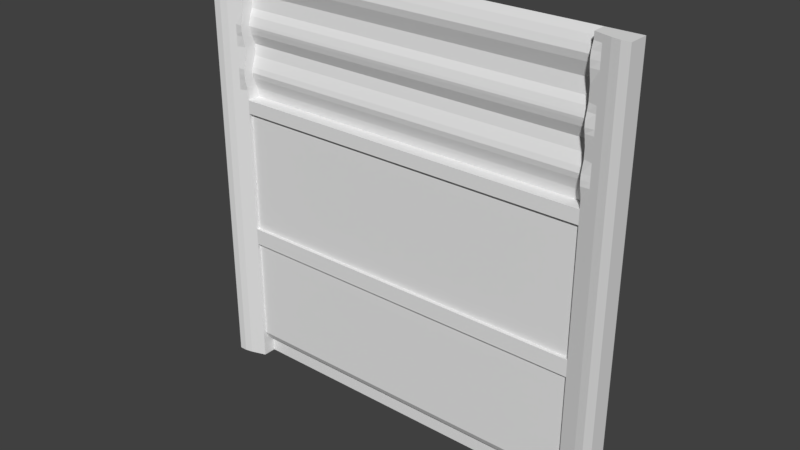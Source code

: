 # Source: reac2_7.blend  (saved by Blender 2.78.0; exported with 4.5.12 LTS)
import bpy
from mathutils import Matrix  # noqa: F401  (used for matrix-valued properties, if any)

bpy.ops.wm.read_factory_settings(use_empty=True)
scene = bpy.context.scene
scene.name = 'Scene'

# ---- collections
col_collection_1 = bpy.data.collections.new('Collection 1'); scene.collection.children.link(col_collection_1)

# ---- materials (node trees are filled in below, after node groups)
mat_reac2_7 = bpy.data.materials.new('reac2_7')
mat_reac2_7.alpha_threshold = 0.0
mat_reac2_7.use_transparent_shadow = False
mat_reac2_7.roughness = 0.5

# ---- material node trees

# ---- world
world_world = bpy.data.worlds.new('World'); scene.world = world_world
world_world.color = (0.05088, 0.05088, 0.05088)
world_world.use_sun_shadow = False
world_world.sun_shadow_jitter_overblur = 0.0
world_world.cycles.sampling_method = 'MANUAL'

# ---- meshes
me_reac2_7 = bpy.data.meshes.new('reac2_7')
me_reac2_7.from_pydata([(-1.28, 1.28, -1.28), (1.28, 1.28, -1.28), (-1.28, 1.28, 1.28), (1.28, 1.28, 1.28), (1.08, 1.28, -1.28), (-1.1, 1.28, 1.28), (-1.1, 1.28, -1.28), (1.13, 1.28, -1.28), (1.18, 1.28, -1.28), (1.23, 1.28, -1.28), (1.23, 1.28, 1.28), (1.18, 1.28, 1.28), (1.13, 1.28, 1.28), (-1.145, 1.28, 1.28), (-1.19, 1.28, 1.28), (-1.235, 1.28, 1.28), (-1.235, 1.28, -1.28), (-1.19, 1.28, -1.28), (-1.145, 1.28, -1.28), (-1.28, 1.28, 0.48), (1.28, 1.28, 0.48), (-1.28, 1.28, -0.4801), (1.28, 1.28, -0.4801), (1.28, 1.28, 0.88), (-1.28, 1.28, 0.88), (0.7, 1.28, -1.28), (1.28, 1.28, 0.96), (1.28, 1.28, 1.04), (1.28, 1.28, 1.12), (1.28, 1.28, 1.2), (-1.1, 1.271, 0.96), (-1.1, 1.28, 1.04), (-1.1, 1.249, 1.12), (-1.1, 1.249, 1.2), (-1.28, 1.16, 0.26), (-1.28, 1.16, 0.32), (-1.28, 1.28, 1.2), (-1.28, 1.28, 1.12), (-1.28, 1.28, 1.04), (-1.28, 1.28, 0.96), (0.4, 1.28, 1.28), (0.09998, 1.28, 1.28), (-0.2, 1.28, 1.28), (-0.8001, 1.28, -1.28), (-0.5, 1.28, -1.28), (-0.2, 1.28, -1.28), (0.09998, 1.28, -1.28), (0.4, 1.28, -1.28), (-1.06, 1.28, -1.28), (-0.72, 1.28, 1.28), (-0.72, 1.28, -1.28), (1.28, 1.28, 0.36), (-1.145, 1.185, 0.26), (-1.145, 1.185, 0.2401), (-1.19, 1.17, 0.26), (-1.19, 1.17, 0.2401), (-1.28, 1.28, 0.36), (-1.235, 1.16, 0.26), (-1.235, 1.16, 0.2401), (1.23, 1.16, 0.26), (1.23, 1.16, 0.2401), (-1.28, 1.28, -0.38), (1.28, 1.28, -0.38), (1.18, 1.17, 0.26), (1.18, 1.17, 0.2401), (1.13, 1.185, 0.26), (1.13, 1.185, 0.2401), (-1.1, 1.2, 0.26), (-1.1, 1.2, 0.2401), (1.08, 1.2, 0.26), (1.08, 1.2, 0.2401), (1.28, 1.16, 0.26), (1.28, 1.16, 0.2401), (1.28, 1.28, -0.32), (-1.19, 1.22, -1.28), (-1.28, 1.28, -0.32), (1.28, 1.28, 0.34), (-1.145, 1.185, 0.2), (-1.145, 1.185, -0.22), (-1.19, 1.17, 0.2), (-1.19, 1.17, -0.22), (-1.235, 1.16, 0.2), (-1.235, 1.16, -0.22), (1.23, 1.16, 0.2), (1.23, 1.16, -0.22), (1.18, 1.17, 0.2), (1.18, 1.17, -0.22), (1.13, 1.185, 0.2), (1.13, 1.185, -0.22), (-1.1, 1.2, 0.2), (-1.1, 1.2, -0.22), (-1.28, 1.28, 0.34), (1.08, 1.2, 0.2), (1.08, 1.2, -0.22), (-0.74, 1.28, -1.28), (1.28, 1.16, 0.2), (1.28, 1.16, -0.22), (-1.28, 1.16, 0.2), (-1.28, 1.16, 0.2401), (-1.04, 1.28, -1.28), (-1.04, 1.28, 1.28), (1.0, 1.28, -1.28), (0.86, 1.2, -0.38), (0.88, 1.2, -0.38), (0.9, 1.2, -0.38), (0.86, 1.2, -0.4801), (0.88, 1.2, -0.4801), (0.9, 1.2, -0.4801), (0.82, 1.28, -1.28), (-1.28, 1.28, 0.4999), (1.28, 1.28, 0.4999), (0.96, 1.2, -0.38), (0.98, 1.2, -0.38), (0.96, 1.2, -0.4801), (-1.1, 1.215, 1.24), (-1.28, 1.22, 1.28), (1.23, 1.22, -1.28), (-1.28, 1.22, -1.28), (-1.28, 1.22, -1.16), (1.13, 1.22, 1.28), (1.08, 1.28, 1.28), (-1.145, 1.22, -1.28), (1.08, 1.262, 1.24), (1.02, 1.28, -1.28), (0.98, 1.2, -0.4801), (1.28, 1.28, 1.24), (-1.1, 1.262, 1.24), (0.92, 1.2, -0.38), (0.94, 1.2, -0.38), (-1.28, 1.28, 1.24), (-1.28, 1.28, -0.36), (1.28, 1.28, -0.36), (-0.36, 1.2, -0.4801), (-0.36, 1.2, -0.38), (-0.44, 1.2, -0.38), (-0.4199, 1.2, -0.38), (-0.4199, 1.2, -0.4801), (-0.44, 1.2, -0.4801), (1.28, 1.22, 0.36), (0.92, 1.2, -0.4801), (0.94, 1.2, -0.4801), (-1.28, 1.22, 0.4999), (1.28, 1.22, 0.48), (-0.4199, 1.28, -1.28), (1.28, 1.22, 1.24), (0.7, 1.2, -0.4801), (1.23, 1.16, 0.32), (-1.235, 1.22, 1.28), (-0.48, 1.28, -1.28), (-0.44, 1.28, -1.28), (1.28, 1.22, 1.28), (0.92, 1.28, -1.28), (0.92, 1.28, 1.28), (0.94, 1.28, -1.28), (0.96, 1.28, -1.28), (0.98, 1.28, -1.28), (0.96, 1.28, 1.28), (-1.28, 1.16, 1.12), (-1.28, 1.16, -0.3), (-1.1, 1.22, 1.28), (-1.145, 1.185, -0.32), (-0.2, 1.2, -0.38), (-0.8001, 1.2, -0.4801), (0.88, 1.28, 1.28), (0.86, 1.28, 1.28), (0.84, 1.28, 1.28), (-0.74, 1.2, -0.4801), (1.28, 1.16, -0.32), (-0.8001, 1.2, -0.38), (1.13, 1.185, -0.32), (1.23, 1.16, -0.32), (1.13, 1.22, -1.28), (1.08, 1.22, -1.28), (0.09998, 1.2, -0.38), (-1.19, 1.17, -0.32), (-1.235, 1.16, -0.32), (1.18, 1.17, -0.32), (1.28, 1.16, 1.04), (-1.1, 1.2, -0.32), (0.84, 1.28, -1.28), (0.86, 1.28, -1.28), (0.88, 1.28, -1.28), (0.9, 1.28, -1.28), (-0.36, 1.28, -1.28), (-0.36, 1.28, 1.28), (1.28, 1.16, 0.32), (1.08, 1.2, 0.32), (-1.1, 1.2, 0.32), (1.28, 1.22, -1.28), (-1.28, 1.28, 0.2), (1.28, 1.28, 0.2), (1.13, 1.185, 0.32), (-1.235, 1.16, 0.32), (-1.19, 1.17, 0.32), (1.23, 1.22, 1.28), (-1.145, 1.185, 0.32), (1.18, 1.17, 0.32), (1.28, 1.16, -0.38), (-1.28, 1.16, 1.04), (-1.28, 1.16, 1.2), (-1.28, 1.16, 0.34), (-1.04, 1.2, -0.4801), (-0.9201, 1.2, -0.4801), (-1.19, 1.17, 0.96), (1.08, 1.2, 1.04), (1.28, 1.28, 0.26), (-1.145, 1.185, 1.12), (0.4, 1.2, -0.38), (0.55, 1.2, -0.38), (-1.04, 1.2, 0.36), (-0.9201, 1.2, 0.36), (0.4, 1.2, -0.4801), (0.55, 1.2, -0.4801), (-0.48, 1.2, -0.4801), (-1.04, 1.2, -0.38), (-0.9201, 1.2, -0.38), (-0.2, 1.2, -0.4801), (0.09998, 1.2, -0.4801), (1.08, 1.2, 0.96), (1.23, 1.16, 1.04), (0.7, 1.2, -0.38), (-0.74, 1.2, -0.38), (-0.48, 1.2, -0.38), (-1.28, 1.28, 0.26), (-1.28, 1.28, 0.2401), (1.28, 1.28, 0.2401), (1.18, 1.17, 0.34), (1.13, 1.185, 0.34), (1.28, 1.16, 0.34), (-1.1, 1.2, 0.34), (-0.72, 1.2, 0.36), (-0.72, 1.2, -0.4801), (-0.5, 1.2, -0.4801), (-1.235, 1.16, 1.12), (-1.145, 1.185, -0.38), (-1.145, 1.185, 1.2), (1.18, 1.17, -1.28), (0.82, 1.2, -0.38), (0.84, 1.2, -0.38), (-1.145, 1.185, -1.12), (1.18, 1.17, -1.12), (1.08, 1.2, 0.4999), (1.28, 1.16, -0.36), (1.23, 1.16, -0.4801), (1.23, 1.16, -1.12), (1.23, 1.16, 0.34), (-1.19, 1.17, 0.34), (1.28, 1.28, 0.32), (-1.28, 1.16, 0.36), (-1.235, 1.16, 0.88), (-1.235, 1.16, -0.4801), (-1.235, 1.16, -1.12), (-1.19, 1.17, -1.12), (1.28, 1.16, -0.4801), (1.28, 1.16, -1.12), (-1.145, 1.185, -0.36), (1.08, 1.2, -1.12), (-1.06, 1.2, -0.4801), (1.08, 1.2, -0.32), (-1.1, 1.2, -0.4801), (-1.1, 1.2, -1.12), (-1.28, 1.16, -0.4801), (-1.28, 1.16, -0.38), (1.18, 1.17, -0.4801), (1.08, 1.2, -0.4801), (-1.235, 1.16, 1.2), (-1.235, 1.16, -0.36), (-1.235, 1.16, -0.38), (1.0, 1.2, -0.4801), (1.02, 1.2, -0.4801), (-1.28, 1.28, 0.32), (-1.28, 1.28, -0.22), (1.28, 1.28, -0.22), (1.23, 1.16, -0.36), (1.23, 1.16, -0.38), (-1.19, 1.17, -0.4801), (-1.145, 1.185, -0.4801), (-1.19, 1.17, -0.36), (-1.19, 1.17, -0.38), (1.23, 1.16, 1.28), (-1.19, 1.17, 1.2), (1.0, 1.2, 0.36), (1.18, 1.17, 1.28), (0.82, 1.2, -0.4801), (0.84, 1.2, -0.4801), (1.28, 1.16, 0.4999), (1.0, 1.2, -0.38), (1.02, 1.2, -0.38), (-1.145, 1.185, 0.96), (1.23, 1.16, 0.4999), (-1.235, 1.16, 0.4999), (1.08, 1.2, 0.34), (1.13, 1.185, 1.04), (1.13, 1.185, 0.96), (-1.1, 1.2, 0.4999), (-1.28, 1.16, -1.28), (-1.28, 1.28, -0.24), (1.28, 1.28, -0.24), (-1.28, 1.16, -1.16), (1.28, 1.16, 0.36), (-1.235, 1.16, -1.28), (-1.1, 1.2, -1.28), (-1.19, 1.17, 1.28), (-1.19, 1.17, 1.24), (-1.235, 1.16, 0.48), (1.13, 1.185, 0.36), (1.18, 1.17, 0.36), (-1.19, 1.17, 0.36), (1.08, 1.2, 0.36), (-1.145, 1.185, 1.28), (1.28, 1.16, -1.28), (1.23, 1.16, -1.28), (1.13, 1.185, 1.28), (-1.1, 1.2, 1.28), (-1.145, 1.185, -1.28), (-1.19, 1.17, -1.28), (1.13, 1.185, 0.48), (-1.06, 1.2, 0.36), (-1.19, 1.17, 0.48), (1.13, 1.185, -0.4801), (1.13, 1.185, -1.12), (-1.145, 1.185, 1.24), (1.28, 1.16, 0.48), (-1.28, 1.28, -0.3), (1.28, 1.28, -0.3), (-1.1, 1.182, 0.88), (-1.28, 1.16, -0.36), (-1.28, 1.16, -0.32), (1.23, 1.16, 0.48), (1.23, 1.16, 0.36), (1.23, 1.16, 1.12), (1.28, 1.16, 1.12), (1.18, 1.17, 1.12), (-1.1, 1.2, -0.38), (-1.19, 1.22, 1.28), (-1.1, 1.2, 0.96), (1.23, 1.16, 1.2), (1.28, 1.16, 1.2), (-1.1, 1.2, 1.24), (-1.235, 1.16, 1.04), (-1.235, 1.16, 0.96), (1.18, 1.17, 1.04), (1.18, 1.17, 0.96), (1.23, 1.16, 0.96), (-0.5, 1.2, 0.36), (-1.145, 1.185, 0.36), (-1.145, 1.185, 0.34), (-1.235, 1.16, 0.36), (-1.235, 1.16, 0.34), (-1.19, 1.17, 1.12), (-1.19, 1.17, 1.04), (-0.8001, 1.2, 0.36), (-0.74, 1.2, 0.36), (1.08, 1.186, 1.12), (1.13, 1.185, 1.12), (-1.145, 1.185, 1.04), (0.55, 1.28, -1.28), (0.55, 1.28, 1.28), (-1.1, 1.2, 1.04), (1.18, 1.17, 0.4999), (1.18, 1.17, 0.48), (-1.28, 1.22, 0.48), (1.13, 1.185, 1.24), (1.13, 1.185, 1.2), (-1.28, 1.16, 1.24), (-1.28, 1.16, 1.28), (1.18, 1.17, 1.24), (1.18, 1.17, 1.2), (-0.9201, 1.28, -1.28), (-0.9201, 1.28, 1.28), (1.08, 1.186, 1.2), (-1.19, 1.17, 0.88), (-1.235, 1.22, -1.28), (-1.19, 1.17, 0.4999), (-1.1, 1.22, -1.28), (1.23, 1.16, 0.88), (1.18, 1.22, -1.28), (1.18, 1.22, 1.28), (-1.145, 1.22, 1.28), (-1.28, 1.28, -1.16), (1.28, 1.28, -1.16), (1.08, 1.28, -1.16), (-1.1, 1.28, -1.16), (1.18, 1.17, 0.88), (-1.145, 1.185, 0.88), (-1.145, 1.185, 0.4999), (1.13, 1.185, -0.36), (0.7, 1.28, -1.16), (-0.8001, 1.28, -1.16), (-0.5, 1.28, -1.16), (-0.2, 1.28, -1.16), (0.09998, 1.28, -1.16), (0.4, 1.28, -1.16), (-1.06, 1.28, -1.16), (-0.72, 1.28, -1.16), (-0.74, 1.28, -1.16), (-1.04, 1.28, -1.16), (1.0, 1.28, -1.16), (0.82, 1.28, -1.16), (1.02, 1.28, -1.16), (-0.4199, 1.28, -1.16), (-0.48, 1.28, -1.16), (-0.44, 1.28, -1.16), (0.92, 1.28, -1.16), (0.94, 1.28, -1.16), (0.96, 1.28, -1.16), (0.98, 1.28, -1.16), (0.84, 1.28, -1.16), (0.86, 1.28, -1.16), (0.88, 1.28, -1.16), (0.9, 1.28, -1.16), (-0.36, 1.28, -1.16), (0.55, 1.28, -1.16), (-0.9201, 1.28, -1.16), (1.28, 1.28, -1.12), (1.13, 1.185, -0.38), (-1.1, 1.2, 0.36), (1.23, 1.16, 1.24), (-1.28, 1.16, 0.48), (-1.28, 1.16, 0.4999), (1.28, 1.16, 1.28), (1.28, 1.16, 1.24), (1.08, 1.2, 1.28), (1.08, 1.2, 1.24), (1.13, 1.185, -1.28), (1.08, 1.2, -1.28), (-1.235, 1.16, 1.28), (-1.235, 1.16, 1.24), (-1.145, 1.185, 0.48), (-0.72, 1.2, -0.38), (-1.06, 1.2, -0.38), (-0.5, 1.2, -0.38), (1.18, 1.17, -0.36), (1.18, 1.17, -0.38), (1.08, 1.2, -0.36), (1.08, 1.2, -0.38), (1.08, 1.182, 0.88), (-1.28, 1.16, 0.88), (-1.28, 1.16, 0.96), (1.13, 1.185, 0.88), (1.13, 1.185, 0.4999), (-1.1, 1.186, 1.2), (-1.1, 1.186, 1.12), (1.28, 1.16, 0.96), (1.28, 1.16, 0.88), (-1.1, 1.2, -0.36), (-1.28, 1.28, -1.12), (-1.28, 1.22, -0.38), (-1.28, 1.22, -0.4801), (1.28, 1.22, -1.12), (1.28, 1.22, -0.4801), (1.08, 1.22, -1.12), (1.08, 1.22, -0.4801), (-1.1, 1.22, -1.12), (-1.1, 1.22, -0.4801), (-1.06, 1.22, -0.4801), (1.28, 1.22, 0.4999), (1.28, 1.22, 0.88), (1.08, 1.27, 0.4999), (1.08, 1.243, 0.88), (-1.1, 1.27, 0.4999), (-1.1, 1.243, 0.88), (-1.28, 1.22, 0.96), (-1.28, 1.22, 0.88), (0.82, 1.28, 1.28), (0.7, 1.28, 1.28), (0.82, 1.22, -0.4801), (0.7, 1.22, -0.4801), (1.28, 1.22, 0.96), (1.28, 1.22, 1.04), (1.28, 1.22, 1.12), (1.28, 1.22, 1.2), (1.08, 1.271, 0.96), (1.08, 1.28, 1.04), (1.08, 1.249, 1.12), (1.08, 1.249, 1.2), (-1.1, 1.22, 0.96), (-1.1, 1.22, 1.04), (-1.1, 1.198, 1.12), (-1.1, 1.198, 1.2), (-1.28, 1.22, 1.24), (-1.28, 1.22, 1.2), (-1.28, 1.22, 1.12), (-1.28, 1.22, 1.04), (0.55, 1.22, -0.4801), (0.4, 1.22, -0.4801), (0.09998, 1.22, -0.4801), (-0.2, 1.22, -0.4801), (-0.48, 1.22, -0.4801), (-0.5, 1.22, -0.4801), (-0.74, 1.22, -0.4801), (-0.8001, 1.22, -0.4801), (-1.04, 1.22, -0.4801), (-0.72, 1.22, -0.4801), (1.28, 1.22, 0.34), (-1.28, 1.22, 0.36), (-1.28, 1.22, -0.36), (1.28, 1.22, -0.38), (1.28, 1.22, -0.36), (1.28, 1.22, -0.32), (-1.28, 1.22, -0.3), (-1.28, 1.22, -0.32), (1.28, 1.22, 0.32), (-1.28, 1.22, 0.34), (-0.9201, 1.22, -0.4801), (1.02, 1.28, 1.28), (1.0, 1.28, 1.28), (1.02, 1.22, -0.4801), (1.0, 1.22, -0.4801), (0.84, 1.22, -0.4801), (-0.36, 1.22, -0.4801), (-0.4199, 1.22, -0.4801), (-0.44, 1.22, -0.4801), (0.94, 1.28, 1.28), (0.94, 1.22, -0.4801), (0.92, 1.22, -0.4801), (0.98, 1.28, 1.28), (0.98, 1.22, -0.4801), (0.96, 1.22, -0.4801), (0.9, 1.28, 1.28), (0.9, 1.22, -0.4801), (0.88, 1.22, -0.4801), (0.86, 1.22, -0.4801), (-1.28, 1.22, 0.2401), (-1.28, 1.22, 0.2), (1.28, 1.22, -0.22), (1.28, 1.22, 0.2), (1.28, 1.22, 0.2401), (1.28, 1.22, 0.26), (-1.28, 1.22, 0.32), (-1.28, 1.22, 0.26), (-1.28, 1.22, -0.22), (1.28, 1.22, -0.24), (-1.28, 1.22, -0.24), (1.28, 1.22, -0.3), (-1.28, 1.22, -1.12), (1.28, 1.22, -1.16), (1.08, 1.24, -1.16), (-1.1, 1.24, -1.16), (-0.9201, 1.24, -1.16), (-1.04, 1.24, -1.16), (0.55, 1.24, -1.16), (0.4, 1.24, -1.16), (-0.36, 1.24, -1.16), (-0.4199, 1.24, -1.16), (0.9, 1.24, -1.16), (0.88, 1.24, -1.16), (0.86, 1.24, -1.16), (0.84, 1.24, -1.16), (0.82, 1.24, -1.16), (0.98, 1.24, -1.16), (0.96, 1.24, -1.16), (0.94, 1.24, -1.16), (0.92, 1.24, -1.16), (-0.44, 1.24, -1.16), (-0.48, 1.24, -1.16), (-0.5, 1.24, -1.16), (1.02, 1.24, -1.16), (1.0, 1.24, -1.16), (0.7, 1.24, -1.16), (-1.06, 1.24, -1.16), (-0.74, 1.24, -1.16), (-0.8001, 1.24, -1.16), (-0.72, 1.24, -1.16), (0.09998, 1.24, -1.16), (-0.2, 1.24, -1.16), (-0.9201, 1.22, -1.12), (-1.04, 1.22, -1.12), (0.55, 1.22, -1.12), (0.4, 1.22, -1.12), (-0.36, 1.22, -1.12), (-0.4199, 1.22, -1.12), (0.9, 1.22, -1.12), (0.88, 1.22, -1.12), (0.86, 1.22, -1.12), (0.84, 1.22, -1.12), (0.82, 1.22, -1.12), (0.98, 1.22, -1.12), (0.96, 1.22, -1.12), (0.94, 1.22, -1.12), (0.92, 1.22, -1.12), (-0.44, 1.22, -1.12), (-0.48, 1.22, -1.12), (-0.5, 1.22, -1.12), (1.02, 1.22, -1.12), (1.0, 1.22, -1.12), (0.7, 1.22, -1.12), (-1.06, 1.22, -1.12), (-0.74, 1.22, -1.12), (-0.8001, 1.22, -1.12), (-0.72, 1.22, -1.12), (0.09998, 1.22, -1.12), (-0.2, 1.22, -1.12), (-1.28, 1.16, -0.22), (1.28, 1.16, -0.24), (1.08, 1.2, -0.24), (-1.1, 1.2, -0.24), (1.13, 1.185, -0.24), (1.18, 1.17, -0.24), (1.23, 1.16, -0.24), (-1.235, 1.16, -0.24), (-1.19, 1.17, -0.24), (-1.145, 1.185, -0.24), (-1.28, 1.16, -0.24), (1.28, 1.16, -0.3), (1.08, 1.2, -0.3), (-1.1, 1.2, -0.3), (1.13, 1.185, -0.3), (1.18, 1.17, -0.3), (1.23, 1.16, -0.3), (-1.235, 1.16, -0.3), (-1.19, 1.17, -0.3), (-1.145, 1.185, -0.3), (-1.28, 1.16, -1.12), (1.28, 1.16, -1.16), (1.08, 1.2, -1.16), (-1.1, 1.2, -1.16), (1.13, 1.185, -1.16), (1.18, 1.17, -1.16), (1.23, 1.16, -1.16), (-1.235, 1.16, -1.16), (-1.19, 1.17, -1.16), (-1.145, 1.185, -1.16), (0.86, 1.2, 0.4411), (0.86, 1.28, 0.4411), (0.88, 1.2, 0.4411), (0.88, 1.28, 0.4411), (0.9, 1.2, 0.4411), (0.9, 1.28, 0.4411), (0.96, 1.2, 0.4411), (0.96, 1.28, 0.4411), (0.98, 1.2, 0.4411), (0.98, 1.28, 0.4411), (-0.44, 1.28, 0.4411), (-0.44, 1.2, 0.4411), (-0.4199, 1.2, 0.4411), (-0.4199, 1.28, 0.4411), (-0.36, 1.28, 0.4411), (-0.36, 1.2, 0.4411), (0.92, 1.2, 0.4411), (0.92, 1.28, 0.4411), (0.94, 1.28, 0.4411), (0.94, 1.2, 0.4411), (0.55, 1.2, 0.4411), (0.55, 1.28, 0.4411), (-0.9201, 1.2, 0.4411), (-0.9201, 1.28, 0.4411), (-1.04, 1.28, 0.4411), (-1.04, 1.2, 0.4411), (-0.8001, 1.2, 0.4411), (-0.8001, 1.28, 0.4411), (-0.74, 1.28, 0.4411), (-0.74, 1.2, 0.4411), (-0.5, 1.2, 0.4411), (-0.5, 1.28, 0.4411), (-0.48, 1.28, 0.4411), (-0.48, 1.2, 0.4411), (-0.2, 1.2, 0.4411), (-0.2, 1.28, 0.4411), (-0.72, 1.2, 0.4411), (-0.72, 1.28, 0.4411), (0.84, 1.28, 0.4411), (0.84, 1.2, 0.4411), (1.02, 1.28, 0.4411), (1.02, 1.2, 0.4411), (1.0, 1.2, 0.4411), (1.0, 1.28, 0.4411), (1.08, 1.28, 0.4411), (1.08, 1.2, 0.4411), (1.08, 1.2, 0.48), (1.08, 1.2, 0.4989), (-1.06, 1.28, 0.4411), (-1.06, 1.2, 0.4411), (0.7, 1.2, 0.4411), (0.7, 1.28, 0.4411), (0.82, 1.28, 0.4411), (0.82, 1.2, 0.4411), (0.09998, 1.2, 0.4411), (0.09998, 1.28, 0.4411), (0.4, 1.28, 0.4411), (0.4, 1.2, 0.4411), (-1.1, 1.2, 0.4411), (-1.1, 1.28, 0.4411), (-1.1, 1.2, 0.4989), (-1.1, 1.2, 0.48), (-1.1, 1.22, 0.2), (-1.1, 1.22, 0.2401), (1.08, 1.22, 0.2), (1.08, 1.22, 0.2401), (-1.1, 1.22, 0.26), (1.08, 1.22, 0.26), (-1.1, 1.22, -0.22), (1.08, 1.22, -0.22), (-0.2, 1.22, -0.38), (-0.36, 1.22, -0.38), (0.86, 1.22, -0.38), (0.84, 1.22, -0.38), (0.88, 1.22, -0.38), (0.9, 1.22, -0.38), (0.92, 1.22, -0.38), (0.96, 1.22, -0.38), (0.94, 1.22, -0.38), (0.98, 1.22, -0.38), (1.0, 1.22, -0.38), (-0.44, 1.22, -0.38), (-0.48, 1.22, -0.38), (-0.4199, 1.22, -0.38), (-0.72, 1.22, 0.36), (-1.06, 1.22, 0.36), (-1.04, 1.22, 0.36), (-1.1, 1.22, 0.34), (0.09998, 1.22, -0.38), (-0.74, 1.22, -0.38), (-0.8001, 1.22, -0.38), (1.08, 1.22, -0.36), (1.08, 1.22, -0.32), (0.4, 1.22, -0.38), (-1.06, 1.22, -0.38), (-1.1, 1.22, -0.38), (-1.1, 1.22, -0.36), (-1.1, 1.22, -0.32), (-1.04, 1.22, -0.38), (-1.1, 1.22, 0.36), (1.08, 1.22, 0.32), (1.08, 1.22, 0.34), (-1.1, 1.22, 0.32), (-0.5, 1.22, -0.38), (-0.72, 1.22, -0.38), (0.55, 1.22, -0.38), (-0.9201, 1.22, 0.36), (-0.5, 1.22, 0.36), (-0.9201, 1.22, -0.38), (-0.74, 1.22, 0.36), (0.82, 1.22, -0.38), (0.7, 1.22, -0.38), (1.08, 1.22, 0.36), (1.08, 1.22, -0.38), (1.02, 1.22, -0.38), (1.0, 1.22, 0.36), (-0.8001, 1.22, 0.36), (1.08, 1.22, -0.24), (-1.1, 1.22, -0.24), (1.08, 1.22, -0.3), (-1.1, 1.22, -0.3), (1.28, 1.28, 0.5633), (1.28, 1.28, 0.6266), (1.28, 1.28, 0.69), (1.28, 1.28, 0.7533), (1.28, 1.28, 0.8166), (-1.28, 1.16, 0.8166), (-1.28, 1.16, 0.7533), (-1.28, 1.16, 0.69), (-1.28, 1.16, 0.6266), (-1.28, 1.16, 0.5633), (-1.28, 1.28, 0.8166), (-1.28, 1.28, 0.7533), (-1.28, 1.28, 0.69), (-1.28, 1.28, 0.6266), (-1.28, 1.28, 0.5633), (-1.1, 1.247, 0.5633), (-1.1, 1.247, 0.6266), (-1.1, 1.27, 0.69), (-1.1, 1.28, 0.7533), (-1.1, 1.251, 0.8166), (1.28, 1.22, 0.5633), (1.28, 1.22, 0.6266), (1.28, 1.22, 0.69), (1.28, 1.22, 0.7533), (1.28, 1.22, 0.8166), (1.08, 1.247, 0.5633), (1.08, 1.247, 0.6266), (1.08, 1.27, 0.69), (1.08, 1.28, 0.7533), (1.08, 1.251, 0.8166), (1.08, 1.184, 0.5633), (1.08, 1.184, 0.6266), (1.08, 1.2, 0.69), (1.08, 1.2, 0.7533), (1.08, 1.188, 0.8166), (1.18, 1.17, 0.5633), (1.18, 1.17, 0.6266), (1.18, 1.17, 0.69), (1.18, 1.17, 0.7533), (1.18, 1.17, 0.8166), (1.23, 1.16, 0.5633), (1.23, 1.16, 0.6266), (1.23, 1.16, 0.69), (1.23, 1.16, 0.7533), (1.23, 1.16, 0.8166), (-1.235, 1.16, 0.5633), (-1.235, 1.16, 0.6266), (-1.235, 1.16, 0.69), (-1.235, 1.16, 0.7533), (-1.235, 1.16, 0.8166), (1.28, 1.16, 0.5633), (1.28, 1.16, 0.6266), (1.28, 1.16, 0.69), (1.28, 1.16, 0.7533), (1.28, 1.16, 0.8166), (-1.1, 1.184, 0.5633), (-1.1, 1.184, 0.6266), (-1.1, 1.2, 0.69), (-1.1, 1.2, 0.7533), (-1.1, 1.188, 0.8166), (-1.19, 1.17, 0.5633), (-1.19, 1.17, 0.6266), (-1.19, 1.17, 0.69), (-1.19, 1.17, 0.7533), (-1.19, 1.17, 0.8166), (-1.145, 1.185, 0.5633), (-1.145, 1.185, 0.6266), (-1.145, 1.185, 0.69), (-1.145, 1.185, 0.7533), (-1.145, 1.185, 0.8166), (1.13, 1.185, 0.5633), (1.13, 1.185, 0.6266), (1.13, 1.185, 0.69), (1.13, 1.185, 0.7533), (1.13, 1.185, 0.8166), (-1.28, 1.22, 0.8166), (-1.28, 1.22, 0.7533), (-1.28, 1.22, 0.69), (-1.28, 1.22, 0.6266), (-1.28, 1.22, 0.5633), (1.28, 1.28, 1.16), (-1.1, 1.24, 1.16), (-1.28, 1.28, 1.16), (-1.1, 1.194, 1.16), (-1.235, 1.16, 1.16), (-1.28, 1.16, 1.16), (-1.19, 1.17, 1.16), (1.18, 1.17, 1.16), (1.28, 1.16, 1.16), (1.08, 1.182, 1.16), (1.23, 1.16, 1.16), (-1.145, 1.185, 1.16), (1.13, 1.185, 1.16), (1.08, 1.24, 1.16), (-1.1, 1.182, 1.16), (1.28, 1.22, 1.16), (-1.28, 1.22, 1.16), (1.28, 1.22, 0.92), (1.28, 1.28, 0.92), (1.23, 1.16, 0.92), (1.08, 1.192, 0.92), (1.08, 1.253, 0.92), (1.18, 1.17, 0.92), (1.13, 1.185, 0.92), (1.28, 1.16, 0.92), (-1.1, 1.253, 0.92), (1.28, 1.28, 0.5949), (-1.28, 1.16, 0.5949), (-1.28, 1.28, 0.5949), (-1.1, 1.24, 0.5949), (1.28, 1.22, 0.5949), (1.08, 1.24, 0.5949), (1.08, 1.182, 0.5949), (1.18, 1.17, 0.5949), (1.23, 1.16, 0.5949), (-1.235, 1.16, 0.5949), (1.28, 1.16, 0.5949), (-1.1, 1.182, 0.5949), (-1.19, 1.17, 0.5949), (-1.145, 1.185, 0.5949), (1.13, 1.185, 0.5949), (-1.28, 1.22, 0.5949), (1.28, 1.28, 0.8483), (-1.1, 1.243, 0.8483), (1.28, 1.22, 0.8483), (1.08, 1.243, 0.8483), (1.08, 1.182, 0.8483), (1.18, 1.17, 0.8483), (1.23, 1.16, 0.8483), (-1.235, 1.16, 0.8483), (1.28, 1.16, 0.8483), (-1.1, 1.182, 0.8483), (-1.19, 1.17, 0.8483), (-1.145, 1.185, 0.8483), (1.13, 1.185, 0.8483), (-1.28, 1.16, 0.8483), (-1.28, 1.28, 0.8483), (-1.28, 1.22, 0.8483), (1.28, 1.28, 0.8642), (-1.1, 1.24, 0.8642), (1.28, 1.22, 0.8642), (1.08, 1.24, 0.8642), (1.08, 1.182, 0.8642), (1.18, 1.17, 0.8642), (1.23, 1.16, 0.8642), (-1.235, 1.16, 0.8642), (1.28, 1.16, 0.8642), (-1.1, 1.182, 0.8642), (-1.19, 1.17, 0.8642), (-1.145, 1.185, 0.8642), (1.13, 1.185, 0.8642), (-1.28, 1.16, 0.8642), (-1.28, 1.28, 0.8642), (-1.28, 1.22, 0.8642)], [], [(605, 595, 740, 742), (111, 112, 702, 700), (78, 90, 89, 77), (292, 341, 332, 354), (293, 342, 341, 292), (847, 846, 342, 293), (340, 203, 350, 339), (339, 350, 349, 233), (437, 249, 340, 438), (88, 86, 85, 87), (833, 836, 363, 370), (831, 834, 336, 367), (204, 292, 354, 353), (438, 340, 339, 198), (305, 306, 360, 316), (84, 96, 95, 83), (306, 329, 328, 360), (128, 111, 700, 701), (670, 669, 316, 440, 241), (431, 222, 705, 726), (682, 460, 294, 683), (248, 347, 304, 418), (218, 293, 292, 204), (93, 88, 87, 92), (347, 307, 318, 304), (199, 265, 427, 364), (370, 363, 362, 423), (277, 255, 160, 174), (173, 207, 716, 711), (266, 277, 174, 175), (886, 894, 439, 436), (229, 187, 725, 710), (844, 847, 293, 218), (828, 830, 280, 265), (888, 890, 444, 375), (895, 889, 249, 437), (239, 260, 259, 276), (427, 303, 302, 426), (362, 366, 282, 312), (321, 338, 313, 309), (329, 299, 322, 328), (613, 251, 250, 261), (889, 892, 371, 249), (320, 240, 263, 319), (60, 72, 71, 59), (291, 227, 305, 308), (226, 245, 329, 306), (836, 831, 367, 363), (893, 891, 325, 384), (54, 52, 195, 193), (240, 244, 243, 263), (304, 318, 373, 290), (367, 336, 417, 366), (894, 887, 383, 439), (243, 253, 197, 274), (336, 337, 421, 417), (418, 304, 290, 419), (191, 196, 226, 227), (35, 192, 348, 200), (93, 92, 687, 692), (186, 291, 724, 723), (82, 80, 79, 81), (261, 250, 267, 262), (196, 146, 245, 226), (89, 90, 691, 685), (300, 315, 621, 620), (263, 243, 274, 433), (209, 317, 708, 709), (348, 246, 307, 347), (595, 597, 88, 93), (425, 424, 617, 615), (432, 273, 170, 176), (360, 328, 289, 359), (346, 229, 416, 345), (843, 848, 443, 343), (192, 193, 246, 348), (319, 263, 433, 415), (251, 252, 275, 250), (244, 254, 253, 243), (423, 362, 312, 422), (366, 417, 279, 282), (364, 427, 426, 365), (256, 320, 319, 264), (887, 888, 375, 383), (269, 264, 435, 287, 286, 112, 111, 128, 127, 104, 103, 102, 238, 237, 220, 208, 207, 173, 161, 133, 135, 134, 222, 431, 429, 221, 168, 215, 214, 430, 333, 259, 257, 201, 202, 162, 166, 231, 232, 213, 137, 136, 132, 216, 217, 211, 212, 145, 283, 284, 105, 106, 107, 139, 140, 113, 124, 268), (343, 443, 177, 219), (276, 259, 333, 234), (215, 168, 713, 731), (227, 226, 306, 305), (415, 433, 432, 386), (286, 287, 737, 703), (435, 415, 386, 434), (621, 622, 239, 252), (620, 621, 252, 251), (221, 429, 727, 712), (249, 371, 203, 340), (34, 57, 192, 35), (380, 414, 449, 536), (12, 120, 119), (399, 381, 537, 557), (15, 2, 115, 147), (445, 333, 718, 719), (825, 33, 479, 827), (303, 321, 309, 302), (384, 325, 335, 288), (288, 335, 358, 355), (125, 3, 150, 144), (73, 324, 534, 499), (31, 32, 478, 477), (9, 1, 188, 116), (296, 323, 500, 533), (342, 343, 219, 341), (2, 129, 480, 115), (30, 31, 477, 476), (280, 235, 321, 303), (295, 300, 620, 298), (379, 0, 117, 118), (146, 185, 228, 245), (250, 275, 278, 267), (351, 210, 729, 739), (461, 849, 30, 476), (618, 619, 244, 240), (255, 445, 178, 160), (19, 56, 495, 361), (414, 22, 450, 449), (424, 236, 618, 617), (58, 55, 54, 57), (205, 247, 502, 528), (412, 387, 559, 541), (61, 21, 448, 447), (413, 388, 562, 539), (272, 190, 526, 525), (824, 29, 471, 839), (341, 219, 330, 332), (363, 367, 366, 362), (344, 230, 707, 730), (394, 389, 556, 563), (270, 223, 530, 529), (224, 189, 524, 523), (27, 28, 470, 469), (411, 390, 565, 543), (210, 209, 709, 729), (220, 237, 733, 734), (606, 178, 720, 743), (33, 126, 114, 479), (307, 345, 428, 318), (86, 84, 83, 85), (829, 828, 265, 199), (275, 276, 234, 278), (615, 617, 320, 256), (26, 27, 469, 468), (390, 391, 564, 565), (842, 26, 468, 841), (391, 392, 542, 564), (247, 76, 494, 502), (371, 384, 288, 203), (195, 187, 229, 346), (98, 58, 57, 34), (291, 308, 735, 724), (103, 104, 698, 697), (160, 178, 606, 612), (834, 832, 337, 336), (835, 838, 441, 235), (433, 274, 273, 432), (21, 446, 535, 448), (170, 167, 604, 609), (314, 301, 616, 622), (311, 310, 614, 619), (66, 64, 63, 65), (265, 280, 303, 427), (207, 208, 728, 716), (29, 125, 144, 471), (382, 393, 560, 538), (603, 600, 82, 593), (601, 602, 78, 80), (298, 620, 251, 613), (53, 68, 67, 52), (236, 311, 619, 618), (57, 54, 193, 192), (134, 135, 706, 704), (258, 605, 742, 715), (262, 267, 266, 326), (273, 242, 167, 170), (246, 346, 345, 307), (274, 197, 242, 273), (434, 258, 715, 714), (317, 416, 722, 708), (102, 103, 697, 695), (135, 133, 694, 706), (65, 63, 196, 191), (609, 604, 594, 599), (600, 601, 80, 82), (55, 53, 52, 54), (395, 394, 563, 561), (76, 51, 138, 494), (388, 395, 561, 562), (6, 382, 538, 374), (63, 59, 146, 196), (234, 333, 445, 255), (168, 221, 712, 713), (350, 355, 206, 349), (198, 339, 233, 157), (238, 102, 695, 696), (393, 396, 540, 560), (493, 489, 232, 231), (361, 495, 248, 418), (80, 78, 77, 79), (144, 150, 420, 421), (159, 378, 309, 313), (308, 305, 316, 669, 668), (381, 4, 172, 537), (118, 117, 295, 298), (593, 82, 81, 97), (406, 397, 558, 550), (1, 380, 536, 188), (387, 398, 549, 559), (62, 131, 498, 497), (194, 377, 282, 279), (452, 451, 256, 264), (446, 379, 118, 535), (120, 122, 423, 422), (454, 455, 257, 259), (397, 399, 557, 558), (172, 171, 424, 425), (355, 358, 442, 206), (75, 130, 496, 501), (138, 142, 322, 299), (837, 474, 353, 833), (372, 74, 315, 300), (528, 502, 185, 71), (324, 297, 532, 534), (884, 457, 444, 890), (121, 374, 301, 314), (823, 141, 419, 753), (147, 115, 365, 426), (203, 288, 355, 350), (402, 400, 544, 554), (271, 296, 533, 531), (389, 401, 555, 556), (428, 684, 683, 294, 385), (494, 138, 299, 228), (401, 402, 554, 555), (448, 535, 613, 261), (492, 504, 202, 201), (410, 403, 553, 545), (377, 119, 312, 282), (845, 459, 436, 844), (308, 668, 664, 665, 281), (498, 499, 167, 242), (532, 525, 96, 594), (219, 177, 331, 330), (374, 538, 616, 301), (524, 531, 593, 97), (537, 172, 425, 615), (455, 492, 201, 257), (769, 458, 241, 774), (188, 536, 614, 310), (466, 509, 284, 283), (476, 477, 358, 335), (403, 404, 552, 553), (535, 118, 298, 613), (468, 469, 177, 443), (462, 463, 437, 438), (538, 453, 260, 616), (840, 482, 157, 829), (485, 484, 212, 211), (38, 39, 462, 483), (451, 537, 615, 256), (91, 270, 529, 503), (514, 518, 113, 140), (190, 225, 527, 526), (458, 667, 670, 241), (827, 479, 441, 838), (830, 835, 235, 280), (536, 449, 254, 614), (518, 517, 124, 113), (504, 491, 162, 202), (479, 114, 338, 441), (841, 468, 443, 848), (517, 508, 268, 124), (378, 334, 302, 309), (495, 503, 200, 248), (469, 470, 331, 177), (404, 405, 551, 552), (846, 843, 343, 342), (37, 38, 483, 482), (51, 20, 142, 138), (223, 224, 523, 530), (405, 406, 550, 551), (826, 37, 482, 840), (109, 19, 361, 141), (398, 407, 548, 549), (129, 36, 481, 480), (407, 408, 547, 548), (534, 532, 594, 604), (408, 409, 546, 547), (22, 62, 497, 450), (409, 410, 545, 546), (308, 281, 738, 735), (323, 75, 501, 500), (508, 507, 269, 268), (531, 533, 603, 593), (116, 188, 310, 311), (507, 452, 264, 269), (115, 480, 364, 365), (187, 67, 689, 725), (119, 120, 422, 312), (171, 376, 236, 424), (489, 488, 213, 232), (114, 159, 313, 338), (334, 147, 426, 302), (74, 121, 314, 315), (122, 475, 370, 423), (486, 485, 211, 217), (482, 483, 198, 157), (529, 530, 34, 35), (511, 510, 132, 136), (499, 534, 604, 167), (883, 461, 325, 891), (376, 116, 311, 236), (20, 110, 456, 142), (533, 500, 158, 603), (17, 18, 121, 74), (130, 61, 447, 496), (449, 450, 253, 254), (477, 478, 442, 358), (483, 462, 438, 198), (509, 522, 105, 284), (497, 498, 242, 197), (39, 24, 463, 462), (522, 521, 106, 105), (512, 511, 136, 137), (453, 454, 259, 260), (521, 520, 107, 106), (502, 494, 228, 185), (150, 194, 279, 420), (400, 411, 543, 544), (540, 539, 562, 561, 563, 556, 555, 554, 544, 543, 565, 564, 542, 541, 559, 549, 548, 547, 546, 545, 553, 552, 551, 550, 558, 557, 537, 451, 584, 585, 577, 578, 579, 580, 572, 573, 574, 575, 576, 586, 568, 569, 591, 592, 570, 571, 581, 582, 583, 590, 588, 589, 566, 567, 587, 453, 538, 560), (758, 109, 141, 823), (16, 17, 74, 372), (392, 412, 541, 542), (0, 16, 372, 117), (396, 413, 539, 540), (14, 15, 147, 334), (13, 14, 334, 378), (5, 13, 378, 159), (297, 272, 525, 532), (189, 271, 531, 524), (447, 448, 261, 262), (450, 497, 197, 253), (484, 467, 145, 212), (520, 515, 139, 107), (488, 512, 137, 213), (471, 144, 421, 337), (496, 447, 262, 326), (210, 351, 352, 230, 659, 652, 649, 645, 648, 672, 317, 209), (584, 451, 452, 507, 508, 517, 518, 514, 515, 520, 521, 522, 509, 466, 467, 484, 485, 486, 487, 510, 511, 512, 488, 489, 493, 490, 491, 504, 492, 455, 454, 453, 587, 567, 566, 589, 588, 590, 583, 582, 581, 571, 570, 592, 591, 569, 568, 586, 576, 575, 574, 573, 572, 580, 579, 578, 577, 585), (117, 372, 300, 295), (487, 486, 217, 216), (515, 514, 140, 139), (473, 472, 218, 204), (480, 481, 199, 364), (491, 490, 166, 162), (230, 344, 653, 659), (503, 529, 35, 200), (142, 456, 285, 322), (461, 476, 335, 325), (501, 496, 326, 327), (474, 473, 204, 353), (525, 526, 95, 96), (11, 12, 119, 377), (430, 214, 721, 717), (141, 361, 418, 419), (500, 501, 327, 158), (617, 618, 240, 320), (278, 234, 255, 277), (523, 524, 97, 98), (599, 594, 96, 84), (467, 466, 283, 145), (839, 471, 337, 832), (526, 527, 72, 95), (510, 487, 216, 132), (882, 23, 457, 884), (530, 523, 98, 34), (281, 344, 730, 738), (527, 528, 71, 72), (193, 195, 346, 246), (490, 493, 231, 166), (99, 368, 413, 396), (47, 356, 412, 392), (143, 183, 411, 400), (181, 182, 410, 409), (180, 181, 409, 408), (179, 180, 408, 407), (108, 179, 407, 398), (154, 155, 406, 405), (153, 154, 405, 404), (151, 153, 404, 403), (182, 151, 403, 410), (148, 149, 402, 401), (44, 148, 401, 389), (149, 143, 400, 402), (101, 123, 399, 397), (25, 108, 398, 387), (155, 101, 397, 406), (48, 99, 396, 393), (43, 94, 395, 388), (94, 50, 394, 395), (6, 48, 393, 382), (46, 47, 392, 391), (45, 46, 391, 390), (183, 45, 390, 411), (50, 44, 389, 394), (368, 43, 388, 413), (356, 25, 387, 412), (10, 11, 377, 194), (3, 10, 194, 150), (8, 9, 116, 376), (123, 4, 381, 399), (69, 186, 723, 690), (619, 614, 254, 244), (175, 174, 611, 610), (608, 609, 599, 598), (158, 610, 600, 603), (622, 616, 260, 239), (612, 606, 596, 602), (598, 599, 84, 86), (169, 176, 608, 607), (605, 607, 597, 595), (607, 608, 598, 597), (258, 169, 607, 605), (200, 348, 347, 248), (327, 175, 610, 158), (602, 596, 90, 78), (64, 60, 59, 63), (597, 598, 86, 88), (59, 71, 185, 146), (611, 612, 602, 601), (610, 611, 601, 600), (69, 65, 191, 186), (434, 386, 169, 258), (328, 322, 285, 289), (416, 317, 672, 681), (176, 170, 609, 608), (225, 205, 528, 527), (7, 8, 376, 171), (4, 7, 171, 172), (126, 5, 159, 114), (18, 6, 374, 121), (56, 91, 503, 495), (131, 73, 499, 498), (92, 70, 688, 687), (68, 89, 685, 686), (386, 432, 176, 169), (316, 360, 359, 440), (318, 428, 385, 373), (52, 67, 187, 195), (92, 87, 66, 70), (81, 79, 55, 58), (85, 83, 60, 64), (77, 89, 68, 53), (87, 85, 64, 66), (97, 81, 58, 98), (79, 77, 53, 55), (90, 596, 741, 691), (595, 93, 692, 740), (429, 431, 726, 727), (222, 134, 704, 705), (83, 95, 72, 60), (70, 66, 65, 69), (267, 278, 277, 266), (416, 229, 710, 722), (174, 160, 612, 611), (208, 220, 734, 728), (315, 314, 622, 621), (417, 421, 420, 279), (435, 434, 714, 736), (127, 128, 701, 699), (245, 228, 299, 329), (186, 191, 227, 291), (352, 351, 739, 732), (326, 266, 175, 327), (252, 239, 276, 275), (345, 416, 681, 684, 428), (235, 441, 338, 321), (892, 893, 384, 371), (264, 319, 415, 435), (667, 668, 669, 670), (681, 682, 683, 684), (658, 637, 638, 657), (624, 661, 662, 623), (626, 624, 623, 625), (628, 626, 625, 627), (640, 628, 627, 639), (630, 641, 642, 629), (632, 630, 629, 631), (666, 632, 631, 665), (636, 633, 634, 635), (633, 655, 656, 634), (637, 636, 635, 638), (641, 640, 639, 642), (644, 679, 680, 643), (660, 651, 652, 659), (646, 647, 648, 645), (654, 660, 659, 653), (647, 671, 672, 648), (651, 650, 649, 652), (655, 654, 653, 656), (678, 658, 657, 677), (661, 675, 676, 662), (667, 663, 664, 668), (663, 666, 665, 664), (671, 682, 681, 672), (675, 674, 673, 676), (679, 678, 677, 680), (674, 644, 643, 673), (650, 646, 645, 649), (673, 643, 680, 677, 657, 638, 635, 634, 656, 653, 344, 281, 665, 631, 629, 642, 639, 627, 625, 623, 662, 676), (126, 122, 120, 505, 506, 516, 156, 513, 152, 519, 163, 164, 165, 464, 465, 357, 40, 41, 42, 184, 49, 369, 100, 5), (230, 352, 732, 707), (178, 445, 719, 720), (104, 127, 699, 698), (333, 430, 717, 718), (112, 286, 703, 702), (596, 606, 743, 741), (237, 238, 696, 733), (67, 68, 686, 689), (161, 173, 711, 693), (287, 435, 736, 737), (70, 69, 690, 688), (214, 215, 731, 721), (133, 161, 693, 694), (708, 722, 710, 725, 689, 686, 685, 691, 741, 743, 720, 719, 718, 717, 721, 731, 713, 712, 727, 726, 705, 704, 706, 694, 693, 711, 716, 728, 734, 733, 696, 695, 697, 698, 699, 701, 700, 702, 703, 737, 736, 714, 715, 742, 740, 692, 687, 688, 690, 723, 724, 735, 738, 730, 707, 732, 739, 729, 709), (33, 475, 122, 126), (825, 837, 475, 33), (31, 473, 474, 32), (30, 472, 473, 31), (849, 845, 472, 30), (883, 885, 459, 461), (644, 674, 675, 661, 624, 626, 628, 640, 641, 630, 632, 666, 663, 667, 458, 460, 682, 671, 647, 646, 650, 651, 660, 654, 655, 633, 636, 637, 658, 678, 679), (460, 458, 769, 759), (853, 855, 770, 760), (760, 770, 771, 761), (761, 771, 772, 762), (762, 772, 773, 763), (373, 385, 809, 804), (862, 863, 810, 805), (805, 810, 811, 806), (806, 811, 812, 807), (807, 812, 813, 808), (110, 744, 764, 456), (850, 745, 765, 854), (745, 746, 766, 765), (746, 747, 767, 766), (747, 748, 768, 767), (880, 754, 819, 881), (754, 755, 820, 819), (755, 756, 821, 820), (756, 757, 822, 821), (852, 758, 823, 865), (460, 759, 799, 294), (853, 760, 800, 861), (760, 761, 801, 800), (761, 762, 802, 801), (762, 763, 803, 802), (869, 773, 778, 870), (773, 772, 777, 778), (772, 771, 776, 777), (771, 770, 775, 776), (855, 769, 774, 856), (881, 819, 749, 879), (819, 820, 750, 749), (820, 821, 751, 750), (821, 822, 752, 751), (865, 823, 753, 851), (456, 764, 794, 285), (854, 765, 795, 860), (765, 766, 796, 795), (766, 767, 797, 796), (767, 768, 798, 797), (359, 289, 784, 779), (857, 858, 785, 780), (780, 785, 786, 781), (781, 786, 787, 782), (782, 787, 788, 783), (440, 359, 779, 814), (864, 857, 780, 815), (815, 780, 781, 816), (816, 781, 782, 817), (817, 782, 783, 818), (385, 294, 799, 809), (863, 861, 800, 810), (810, 800, 801, 811), (811, 801, 802, 812), (812, 802, 803, 813), (290, 373, 804, 789), (859, 862, 805, 790), (790, 805, 806, 791), (791, 806, 807, 792), (792, 807, 808, 793), (419, 290, 789, 753), (851, 859, 790, 752), (752, 790, 791, 751), (751, 791, 792, 750), (750, 792, 793, 749), (289, 285, 794, 784), (858, 860, 795, 785), (785, 795, 796, 786), (786, 796, 797, 787), (787, 797, 798, 788), (241, 440, 814, 774), (856, 864, 815, 775), (775, 815, 816, 776), (776, 816, 817, 777), (777, 817, 818, 778), (32, 474, 837, 825), (470, 839, 832, 331), (36, 826, 840, 481), (349, 206, 835, 830), (478, 827, 838, 442), (481, 840, 829, 199), (475, 837, 833, 370), (206, 442, 838, 835), (330, 331, 832, 834), (157, 233, 828, 829), (28, 824, 839, 470), (32, 825, 827, 478), (354, 332, 831, 836), (233, 349, 830, 828), (332, 330, 834, 831), (353, 354, 836, 833), (461, 459, 845, 849), (383, 375, 843, 846), (457, 841, 848, 444), (472, 845, 844, 218), (23, 842, 841, 457), (375, 444, 848, 843), (436, 439, 847, 844), (439, 383, 846, 847), (774, 814, 864, 856), (784, 794, 860, 858), (753, 789, 859, 851), (789, 804, 862, 859), (809, 799, 861, 863), (814, 779, 857, 864), (779, 784, 858, 857), (764, 854, 860, 794), (822, 865, 851, 752), (770, 855, 856, 775), (759, 853, 861, 799), (757, 852, 865, 822), (744, 850, 854, 764), (804, 809, 863, 862), (759, 769, 855, 853), (897, 881, 879, 895), (885, 869, 870, 886), (896, 880, 881, 897), (763, 773, 869, 867), (808, 813, 877, 876), (748, 866, 868, 768), (763, 867, 875, 803), (768, 868, 874, 798), (783, 788, 872, 871), (818, 783, 871, 878), (813, 803, 875, 877), (793, 808, 876, 873), (749, 793, 873, 879), (788, 798, 874, 872), (778, 818, 878, 870), (24, 896, 897, 463), (459, 885, 886, 436), (463, 897, 895, 437), (867, 869, 885, 883), (876, 877, 893, 892), (866, 882, 884, 868), (867, 883, 891, 875), (868, 884, 890, 874), (871, 872, 888, 887), (878, 871, 887, 894), (877, 875, 891, 893), (873, 876, 892, 889), (879, 873, 889, 895), (872, 874, 890, 888), (870, 878, 894, 886)])
_uv = me_reac2_7.uv_layers.new(name='UVMap')
_uv.uv.foreach_set('vector', [0.9219, 0.3828, 0.9219, 0.4062, 0.9219, 0.4062, 0.9219, 0.3828, 0.875, 0.3516, 0.8828, 0.3516, 0.8828, 0.3516, 0.875, 0.3516, 0.05269, 0.4141, 0.07026, 0.4141, 0.07026, 0.5781, 0.05269, 0.5781, 0.9415, 0.9062, 0.961, 0.9062, 0.961, 0.9375, 0.9415, 0.9375, 0.9415, 0.875, 0.961, 0.875, 0.961, 0.9062, 0.9415, 0.9062, 0.9415, 0.8594, 0.961, 0.8594, 0.961, 0.875, 0.9415, 0.875, 0.01756, 0.875, 0.03513, 0.875, 0.03513, 0.9062, 0.01756, 0.9062, 0.01756, 0.9062, 0.03513, 0.9062, 0.03513, 0.9375, 0.01756, 0.9375, 0.0, 0.8437, 0.01756, 0.8437, 0.01756, 0.875, 0.0, 0.875, 0.9415, 0.4141, 0.961, 0.4141, 0.961, 0.5781, 0.9415, 0.5781, 0.9219, 0.9531, 0.9415, 0.9531, 0.9415, 0.9687, 0.9219, 0.9687, 0.961, 0.9531, 0.9805, 0.9531, 0.9805, 0.9687, 0.961, 0.9687, 0.9219, 0.9062, 0.9415, 0.9062, 0.9415, 0.9375, 0.9219, 0.9375, 0.0, 0.875, 0.01756, 0.875, 0.01756, 0.9062, 0.0, 0.9062, 0.9415, 0.6406, 0.961, 0.6406, 0.961, 0.6875, 0.9415, 0.6875, 0.9805, 0.4141, 1.0, 0.4141, 1.0, 0.5781, 0.9805, 0.5781, 0.961, 0.6406, 0.9805, 0.6406, 0.9805, 0.6875, 0.961, 0.6875, 0.8672, 0.3516, 0.875, 0.3516, 0.875, 0.3516, 0.8672, 0.3516, 0.9219, 0.6949, 0.9219, 0.6875, 0.9415, 0.6875, 0.9415, 0.6953, 0.9219, 0.6953, 0.3047, 0.3516, 0.3125, 0.3516, 0.3125, 0.3516, 0.3047, 0.3516, 0.07026, 0.6723, 0.07026, 0.6953, 0.07026, 0.6953, 0.07026, 0.6949, 0.0, 0.6406, 0.01756, 0.6406, 0.01756, 0.6875, 0.0, 0.6875, 0.9219, 0.875, 0.9415, 0.875, 0.9415, 0.9062, 0.9219, 0.9062, 0.9219, 0.4141, 0.9415, 0.4141, 0.9415, 0.5781, 0.9219, 0.5781, 0.01756, 0.6406, 0.03513, 0.6406, 0.03513, 0.6875, 0.01756, 0.6875, 0.0, 0.9687, 0.01756, 0.9687, 0.01756, 0.9844, 0.0, 0.9844, 0.9219, 0.9687, 0.9415, 0.9687, 0.9415, 0.9844, 0.9219, 0.9844, 0.03513, 0.3594, 0.05269, 0.3594, 0.05269, 0.375, 0.03513, 0.375, 0.5391, 0.3516, 0.6563, 0.3516, 0.6563, 0.3516, 0.5391, 0.3516, 0.01756, 0.3594, 0.03513, 0.3594, 0.03513, 0.375, 0.01756, 0.375, 0.9219, 0.8376, 0.9415, 0.8376, 0.9415, 0.8437, 0.9219, 0.8437, 0.0685, 0.6328, 0.0685, 0.625, 0.0685, 0.625, 0.0685, 0.6328, 0.9219, 0.8594, 0.9415, 0.8594, 0.9415, 0.875, 0.9219, 0.875, 0.01756, 0.9531, 0.03513, 0.9531, 0.03513, 0.9687, 0.01756, 0.9687, 0.9805, 0.8376, 1.0, 0.8376, 1.0, 0.8437, 0.9805, 0.8437, 0.0, 0.8376, 0.01756, 0.8376, 0.01756, 0.8437, 0.0, 0.8437, 0.05269, 0.0625, 0.07026, 0.0625, 0.07026, 0.3125, 0.05269, 0.3125, 0.01756, 0.9844, 0.03513, 0.9844, 0.03513, 1.0, 0.01756, 1.0, 0.9415, 0.9844, 0.961, 0.9844, 0.961, 1.0, 0.9415, 1.0, 0.05269, 0.9844, 0.07026, 0.9844, 0.07026, 1.0, 0.05269, 1.0, 0.9805, 0.6406, 1.0, 0.6406, 1.0, 0.6875, 0.9805, 0.6875, 0.0, 0.0625, 0.01756, 0.0625, 0.01756, 0.3125, 0.0, 0.3125, 0.01756, 0.8376, 0.03513, 0.8376, 0.03513, 0.8437, 0.01756, 0.8437, 0.9415, 0.0625, 0.961, 0.0625, 0.961, 0.3125, 0.9415, 0.3125, 0.9805, 0.5938, 1.0, 0.5938, 1.0, 0.6015, 0.9805, 0.6015, 0.9219, 0.6328, 0.9415, 0.6328, 0.9415, 0.6406, 0.9219, 0.6406, 0.961, 0.6328, 0.9805, 0.6328, 0.9805, 0.6406, 0.961, 0.6406, 0.9415, 0.9531, 0.961, 0.9531, 0.961, 0.9687, 0.9415, 0.9687, 0.05269, 0.8376, 0.07026, 0.8376, 0.07026, 0.8437, 0.05269, 0.8437, 0.03513, 0.6015, 0.05269, 0.6015, 0.05269, 0.625, 0.03513, 0.625, 0.961, 0.0625, 0.9805, 0.0625, 0.9805, 0.3125, 0.961, 0.3125, 0.01756, 0.6875, 0.03513, 0.6875, 0.03513, 0.6953, 0.01756, 0.6953, 0.961, 0.9687, 0.9805, 0.9687, 0.9805, 0.9844, 0.961, 0.9844, 0.9415, 0.8376, 0.961, 0.8376, 0.961, 0.8437, 0.9415, 0.8437, 0.9805, 0.3125, 1.0, 0.3125, 1.0, 0.3516, 0.9805, 0.3516, 0.9805, 0.9687, 1.0, 0.9687, 1.0, 0.9844, 0.9805, 0.9844, 0.0, 0.6875, 0.01756, 0.6875, 0.01756, 0.6953, 0.0, 0.6953, 0.9415, 0.625, 0.961, 0.625, 0.961, 0.6328, 0.9415, 0.6328, 0.0, 0.625, 0.01756, 0.625, 0.01756, 0.6328, 0.0, 0.6328, 0.9219, 0.4141, 0.9219, 0.5781, 0.9219, 0.5781, 0.9219, 0.4141, 0.9219, 0.625, 0.9219, 0.6328, 0.9219, 0.6328, 0.9219, 0.625, 0.01756, 0.4141, 0.03513, 0.4141, 0.03513, 0.5781, 0.01756, 0.5781, 0.0, 0.3125, 0.01756, 0.3125, 0.01756, 0.3516, 0.0, 0.3516, 0.961, 0.625, 0.9805, 0.625, 0.9805, 0.6328, 0.961, 0.6328, 0.0685, 0.5781, 0.0685, 0.4141, 0.0685, 0.4141, 0.0685, 0.5781, 0.01756, 0.0, 0.03513, 0.0, 0.03513, 0.04687, 0.01756, 0.04687, 0.961, 0.3125, 0.9805, 0.3125, 0.9805, 0.3516, 0.961, 0.3516, 0.09375, 0.64, 0.08593, 0.64, 0.08593, 0.64, 0.09375, 0.64, 0.01756, 0.6328, 0.03513, 0.6328, 0.03513, 0.6406, 0.01756, 0.6406, 0.9219, 0.4062, 0.9415, 0.4062, 0.9415, 0.4141, 0.9219, 0.4141, 0.9219, 0.0, 0.9415, 0.0, 0.9415, 0.04687, 0.9219, 0.04687, 0.961, 0.3594, 0.9805, 0.3594, 0.9805, 0.375, 0.961, 0.375, 0.961, 0.6875, 0.9805, 0.6875, 0.9805, 0.6953, 0.961, 0.6953, 0.05269, 0.6328, 0.07026, 0.6328, 0.07026, 0.6406, 0.05269, 0.6406, 0.9805, 0.8594, 1.0, 0.8594, 1.0, 0.875, 0.9805, 0.875, 0.01756, 0.625, 0.03513, 0.625, 0.03513, 0.6328, 0.01756, 0.6328, 0.9415, 0.3125, 0.961, 0.3125, 0.961, 0.3516, 0.9415, 0.3516, 0.01756, 0.0625, 0.03513, 0.0625, 0.03513, 0.3125, 0.01756, 0.3125, 0.9805, 0.0625, 1.0, 0.0625, 1.0, 0.3125, 0.9805, 0.3125, 0.9219, 0.9844, 0.9415, 0.9844, 0.9415, 1.0, 0.9219, 1.0, 0.961, 0.9844, 0.9805, 0.9844, 0.9805, 1.0, 0.961, 1.0, 0.0, 0.9844, 0.01756, 0.9844, 0.01756, 1.0, 0.0, 1.0, 0.9219, 0.0625, 0.9415, 0.0625, 0.9415, 0.3125, 0.9219, 0.3125, 0.961, 0.8376, 0.9805, 0.8376, 0.9805, 0.8437, 0.961, 0.8437, 0.8984, 0.3125, 0.9219, 0.3125, 0.9219, 0.3516, 0.8984, 0.3516, 0.8906, 0.3516, 0.8828, 0.3516, 0.875, 0.3516, 0.8672, 0.3516, 0.8594, 0.3516, 0.8516, 0.3516, 0.8437, 0.3516, 0.8359, 0.3516, 0.8281, 0.3516, 0.8203, 0.3516, 0.7735, 0.3516, 0.7149, 0.3516, 0.6563, 0.3516, 0.5391, 0.3516, 0.4219, 0.3516, 0.3594, 0.3516, 0.336, 0.3516, 0.3281, 0.3516, 0.3125, 0.3516, 0.3047, 0.3516, 0.2187, 0.3516, 0.2109, 0.3516, 0.1875, 0.3516, 0.1406, 0.3516, 0.09375, 0.3516, 0.08593, 0.3516, 0.07026, 0.3516, 0.07026, 0.3125, 0.08593, 0.3125, 0.09375, 0.3125, 0.1406, 0.3125, 0.1875, 0.3125, 0.2109, 0.3125, 0.2187, 0.3125, 0.3047, 0.3125, 0.3125, 0.3125, 0.3281, 0.3125, 0.336, 0.3125, 0.3594, 0.3125, 0.4219, 0.3125, 0.5391, 0.3125, 0.6563, 0.3125, 0.7149, 0.3125, 0.7735, 0.3125, 0.8203, 0.3125, 0.8281, 0.3125, 0.8359, 0.3125, 0.8437, 0.3125, 0.8516, 0.3125, 0.8594, 0.3125, 0.8672, 0.3125, 0.875, 0.3125, 0.8828, 0.3125, 0.8906, 0.3125, 0.9805, 0.875, 1.0, 0.875, 1.0, 0.9062, 0.9805, 0.9062, 0.05269, 0.3125, 0.07026, 0.3125, 0.07026, 0.3516, 0.05269, 0.3516, 0.1406, 0.3516, 0.1875, 0.3516, 0.1875, 0.3516, 0.1406, 0.3516, 0.9415, 0.6328, 0.961, 0.6328, 0.961, 0.6406, 0.9415, 0.6406, 0.9415, 0.3516, 0.961, 0.3516, 0.961, 0.3594, 0.9415, 0.3594, 0.8906, 0.3516, 0.8984, 0.3516, 0.8984, 0.3516, 0.8906, 0.3516, 0.9219, 0.3516, 0.9415, 0.3516, 0.9415, 0.3594, 0.9219, 0.3594, 0.03513, 0.04687, 0.05269, 0.04687, 0.05269, 0.0625, 0.03513, 0.0625, 0.01756, 0.04687, 0.03513, 0.04687, 0.03513, 0.0625, 0.01756, 0.0625, 0.2109, 0.3516, 0.2187, 0.3516, 0.2187, 0.3516, 0.2109, 0.3516, 0.01756, 0.8437, 0.03513, 0.8437, 0.03513, 0.875, 0.01756, 0.875, 0.0, 0.6015, 0.01756, 0.6015, 0.01756, 0.625, 0.0, 0.625, 0.05189, 0.04687, 0.05189, 0.0625, 0.001638, 0.0625, 0.001638, 0.04687, 0.9415, 1.0, 0.9219, 1.0, 0.9415, 1.0, 0.8984, 0.04687, 0.9219, 0.04687, 0.9219, 0.04687, 0.8984, 0.04687, 0.01756, 0.9988, 0.0, 0.9988, 0.0, 0.9988, 0.01756, 0.9988, 0.0685, 0.3594, 0.0685, 0.3516, 0.0685, 0.3516, 0.0685, 0.3594, 0.07026, 0.9531, 0.07026, 0.9687, 0.07026, 0.9687, 0.07026, 0.9531, 0.03513, 0.9844, 0.05269, 0.9844, 0.05269, 1.0, 0.03513, 1.0, 0.05269, 0.8437, 0.07026, 0.8437, 0.07026, 0.875, 0.05269, 0.875, 0.05269, 0.875, 0.07026, 0.875, 0.07026, 0.9062, 0.05269, 0.9062, 0.05189, 0.9844, 0.05189, 1.0, 0.001638, 1.0, 0.001638, 0.9844, 0.05189, 0.375, 0.05189, 0.3828, 0.001638, 0.3828, 0.001638, 0.375, 0.07026, 0.9062, 0.07026, 0.9375, 0.07026, 0.9375, 0.07026, 0.9062, 0.9805, 0.0, 1.0, 0.0, 1.0, 0.0, 0.9805, 0.0, 0.05189, 0.4062, 0.05189, 0.3828, 0.001638, 0.3828, 0.001638, 0.4062, 0.961, 0.875, 0.9805, 0.875, 0.9805, 0.9062, 0.961, 0.9062, 0.05189, 1.0, 0.05189, 0.9844, 0.001638, 0.9844, 0.001638, 1.0, 0.07026, 0.875, 0.07026, 0.9062, 0.07026, 0.9062, 0.07026, 0.875, 0.03513, 0.9687, 0.05269, 0.9687, 0.05269, 0.9844, 0.03513, 0.9844, 0.0, 0.0, 0.01756, 0.0, 0.01756, 0.04687, 0.0, 0.04687, 0.05189, 0.04687, 0.05189, 0.0, 0.001638, 0.0, 0.001638, 0.04687, 0.9805, 0.625, 1.0, 0.625, 1.0, 0.6328, 0.9805, 0.6328, 0.01756, 0.3125, 0.03513, 0.3125, 0.03513, 0.3516, 0.01756, 0.3516, 0.1875, 0.64, 0.1406, 0.64, 0.1406, 0.64, 0.1875, 0.64, 0.07026, 0.8437, 0.07026, 0.8594, 0.07026, 0.875, 0.07026, 0.875, 0.961, 0.04687, 0.9805, 0.04687, 0.9805, 0.0625, 0.961, 0.0625, 0.05269, 0.3594, 0.07026, 0.3594, 0.07026, 0.375, 0.05269, 0.375, 0.05189, 0.6875, 0.05189, 0.6406, 0.001638, 0.6406, 0.001638, 0.6875, 0.05189, 0.0625, 0.05189, 0.3125, 0.001638, 0.3125, 0.001638, 0.0625, 0.9415, 0.0, 0.961, 0.0, 0.961, 0.04687, 0.9415, 0.04687, 0.01756, 0.5938, 0.03513, 0.5938, 0.03513, 0.6015, 0.01756, 0.6015, 0.05189, 0.6015, 0.05189, 0.625, 0.001638, 0.625, 0.001638, 0.6015, 0.7149, 0.04687, 0.7735, 0.04687, 0.7735, 0.04687, 0.7149, 0.04687, 0.05189, 0.3516, 0.05189, 0.3125, 0.001638, 0.3125, 0.001638, 0.3516, 0.1406, 0.04687, 0.1875, 0.04687, 0.1875, 0.04687, 0.1406, 0.04687, 0.05189, 0.4141, 0.05189, 0.5781, 0.001638, 0.5781, 0.001638, 0.4141, 0.05189, 0.9531, 0.05189, 0.9687, 0.001638, 0.9687, 0.001638, 0.9531, 0.961, 0.9062, 0.9805, 0.9062, 0.9805, 0.9375, 0.961, 0.9375, 0.9415, 0.9687, 0.961, 0.9687, 0.961, 0.9844, 0.9415, 0.9844, 0.3047, 0.64, 0.2187, 0.64, 0.2187, 0.64, 0.3047, 0.64, 0.2187, 0.04687, 0.3047, 0.04687, 0.3047, 0.04687, 0.2187, 0.04687, 0.05189, 0.625, 0.05189, 0.6015, 0.001638, 0.6015, 0.001638, 0.625, 0.05189, 0.5938, 0.05189, 0.5781, 0.001638, 0.5781, 0.001638, 0.5938, 0.05189, 0.9062, 0.05189, 0.9375, 0.001638, 0.9375, 0.001638, 0.9062, 0.3594, 0.04687, 0.4219, 0.04687, 0.4219, 0.04687, 0.3594, 0.04687, 0.1406, 0.64, 0.09375, 0.64, 0.09375, 0.64, 0.1406, 0.64, 0.7735, 0.3516, 0.8203, 0.3516, 0.8203, 0.3516, 0.7735, 0.3516, 0.0685, 0.3828, 0.0685, 0.375, 0.0685, 0.375, 0.0685, 0.3828, 0.07026, 0.9687, 0.07026, 0.9844, 0.07026, 0.9844, 0.07026, 0.9687, 0.03513, 0.6406, 0.05269, 0.6406, 0.05269, 0.6875, 0.03513, 0.6875, 0.961, 0.4141, 0.9805, 0.4141, 0.9805, 0.5781, 0.961, 0.5781, 0.0, 0.9531, 0.01756, 0.9531, 0.01756, 0.9687, 0.0, 0.9687, 0.03513, 0.3125, 0.05269, 0.3125, 0.05269, 0.3516, 0.03513, 0.3516, 0.9219, 0.04687, 0.9415, 0.04687, 0.9415, 0.0625, 0.9219, 0.0625, 0.05189, 0.875, 0.05189, 0.9062, 0.001638, 0.9062, 0.001638, 0.875, 0.4219, 0.04687, 0.5391, 0.04687, 0.5391, 0.04687, 0.4219, 0.04687, 0.05189, 0.8594, 0.05189, 0.875, 0.001638, 0.875, 0.001638, 0.8594, 0.5391, 0.04687, 0.6563, 0.04687, 0.6563, 0.04687, 0.5391, 0.04687, 0.05189, 0.625, 0.05189, 0.6328, 0.001638, 0.6328, 0.001638, 0.625, 0.03513, 0.8437, 0.05269, 0.8437, 0.05269, 0.875, 0.03513, 0.875, 0.05269, 0.625, 0.07026, 0.625, 0.07026, 0.6328, 0.05269, 0.6328, 0.0, 0.5938, 0.01756, 0.5938, 0.01756, 0.6015, 0.0, 0.6015, 0.9219, 0.6328, 0.9219, 0.64, 0.9219, 0.64, 0.9219, 0.6328, 0.8437, 0.3516, 0.8516, 0.3516, 0.8516, 0.3516, 0.8437, 0.3516, 0.05269, 0.375, 0.07026, 0.375, 0.07026, 0.3828, 0.05269, 0.3828, 0.9805, 0.9531, 1.0, 0.9531, 1.0, 0.9687, 0.9805, 0.9687, 0.05269, 0.9531, 0.07026, 0.9531, 0.07026, 0.9687, 0.05269, 0.9687, 0.961, 0.3516, 0.9805, 0.3516, 0.9805, 0.3594, 0.961, 0.3594, 0.05189, 0.3125, 0.05189, 0.0625, 0.001638, 0.0625, 0.001638, 0.3125, 0.9805, 0.375, 1.0, 0.375, 1.0, 0.3828, 0.9805, 0.3828, 0.05269, 0.0, 0.07026, 0.0, 0.07026, 0.04687, 0.05269, 0.04687, 0.9805, 0.0, 1.0, 0.0, 1.0, 0.04687, 0.9805, 0.04687, 0.9415, 0.5938, 0.961, 0.5938, 0.961, 0.6015, 0.9415, 0.6015, 0.01756, 0.9687, 0.03513, 0.9687, 0.03513, 0.9844, 0.01756, 0.9844, 0.6563, 0.3516, 0.7149, 0.3516, 0.7149, 0.3516, 0.6563, 0.3516, 0.05189, 0.9687, 0.05189, 0.9844, 0.001638, 0.9844, 0.001638, 0.9687, 0.07026, 0.04687, 0.08593, 0.04687, 0.08593, 0.04687, 0.07026, 0.04687, 0.0, 0.4062, 0.01756, 0.4062, 0.01756, 0.4141, 0.0, 0.4141, 0.03513, 0.4062, 0.05269, 0.4062, 0.05269, 0.4141, 0.03513, 0.4141, 0.0, 0.04687, 0.01756, 0.04687, 0.01756, 0.0625, 0.0, 0.0625, 0.05269, 0.5938, 0.07026, 0.5938, 0.07026, 0.6015, 0.05269, 0.6015, 0.961, 0.0, 0.9805, 0.0, 0.9805, 0.04687, 0.961, 0.04687, 0.01756, 0.6015, 0.03513, 0.6015, 0.03513, 0.625, 0.01756, 0.625, 0.3281, 0.3516, 0.336, 0.3516, 0.336, 0.3516, 0.3281, 0.3516, 0.9219, 0.375, 0.9219, 0.3828, 0.9219, 0.3828, 0.9219, 0.375, 0.0, 0.3516, 0.01756, 0.3516, 0.01756, 0.3594, 0.0, 0.3594, 0.9805, 0.3594, 1.0, 0.3594, 1.0, 0.375, 0.9805, 0.375, 0.03513, 0.6328, 0.05269, 0.6328, 0.05269, 0.6406, 0.03513, 0.6406, 0.9805, 0.3516, 1.0, 0.3516, 1.0, 0.3594, 0.9805, 0.3594, 0.9219, 0.3594, 0.9219, 0.375, 0.9219, 0.375, 0.9219, 0.3594, 0.08593, 0.64, 0.07045, 0.64, 0.07045, 0.64, 0.08593, 0.64, 0.8359, 0.3516, 0.8437, 0.3516, 0.8437, 0.3516, 0.8359, 0.3516, 0.336, 0.3516, 0.3594, 0.3516, 0.3594, 0.3516, 0.336, 0.3516, 0.9415, 0.6015, 0.961, 0.6015, 0.961, 0.625, 0.9415, 0.625, 0.9805, 0.3828, 1.0, 0.3828, 1.0, 0.4062, 0.9805, 0.4062, 0.01756, 0.4062, 0.03513, 0.4062, 0.03513, 0.4141, 0.01756, 0.4141, 0.03513, 0.5938, 0.05269, 0.5938, 0.05269, 0.6015, 0.03513, 0.6015, 0.2109, 0.04687, 0.2187, 0.04687, 0.2187, 0.04687, 0.2109, 0.04687, 0.05189, 0.6328, 0.05189, 0.6406, 0.001638, 0.6406, 0.001638, 0.6328, 0.1875, 0.04687, 0.2109, 0.04687, 0.2109, 0.04687, 0.1875, 0.04687, 0.07026, 0.0, 0.07026, 0.04687, 0.07026, 0.04687, 0.07026, 0.0, 0.961, 0.6015, 0.9805, 0.6015, 0.9805, 0.625, 0.961, 0.625, 0.05269, 0.3516, 0.07026, 0.3516, 0.07026, 0.3594, 0.05269, 0.3594, 0.1875, 0.3516, 0.2109, 0.3516, 0.2109, 0.3516, 0.1875, 0.3516, 0.03513, 0.9062, 0.05269, 0.9062, 0.05269, 0.9375, 0.03513, 0.9375, 0.0, 0.9062, 0.01756, 0.9062, 0.01756, 0.9375, 0.0, 0.9375, 0.8281, 0.3516, 0.8359, 0.3516, 0.8359, 0.3516, 0.8281, 0.3516, 0.08593, 0.04687, 0.09375, 0.04687, 0.09375, 0.04687, 0.08593, 0.04687, 0.2187, 0.3125, 0.3047, 0.3125, 0.3047, 0.3125, 0.2187, 0.3125, 0.001638, 0.6875, 0.001638, 0.6406, -0.04862, 0.6406, -0.04862, 0.6875, 0.03513, 0.4141, 0.05269, 0.4141, 0.05269, 0.5781, 0.03513, 0.5781, 0.001638, 0.9844, 0.001638, 1.0, -0.04862, 1.0, -0.04862, 0.9844, 0.07026, 0.9988, 0.05269, 0.9988, 0.05269, 0.9988, 0.07026, 0.9988, 0.9219, 0.6406, 0.9415, 0.6406, 0.9415, 0.6875, 0.9219, 0.6875, 0.9219, 0.6723, 0.9219, 0.04687, 0.9219, 0.0, 0.9219, 0.0, 0.9219, 0.04687, 0.001638, 0.04687, 0.001638, 0.0, -0.04862, 0.0, -0.04862, 0.04687, 0.0, 0.4141, 0.01756, 0.4141, 0.01756, 0.5781, 7.817e-08, 0.5781, 0.8828, 0.04687, 0.8906, 0.04687, 0.8906, 0.04687, 0.8828, 0.04687, 0.05189, 0.0, 0.05189, 0.04687, 0.001638, 0.04687, 0.001638, 0.0, 0.7735, 0.04687, 0.8203, 0.04687, 0.8203, 0.04687, 0.7735, 0.04687, 0.05189, 0.3516, 0.05189, 0.3594, 0.001638, 0.3594, 0.001638, 0.3516, 0.9805, 1.0, 0.961, 1.0, 0.961, 1.0, 0.9805, 1.0, 0.9219, 0.3125, 0.9219, 0.0625, 0.9219, 0.0625, 0.9219, 0.3125, 0.05189, 0.0625, 0.05189, 0.04687, 0.001638, 0.04687, 0.001638, 0.0625, 0.9219, 1.0, 0.9219, 0.9844, 0.9219, 0.9844, 0.9219, 1.0, 0.07026, 0.3125, 0.08593, 0.3125, 0.08593, 0.3125, 0.07026, 0.3125, 0.8906, 0.04687, 0.8984, 0.04687, 0.8984, 0.04687, 0.8906, 0.04687, 0.9219, 0.0, 0.9415, 0.0, 0.9415, 0.0, 0.9219, 0.0, 0.05269, 0.9062, 0.07026, 0.9062, 0.07026, 0.9375, 0.05269, 0.9375, 0.05189, 0.375, 0.05189, 0.3594, 0.001638, 0.3594, 0.001638, 0.375, 0.001638, 0.6406, 0.001638, 0.6875, -0.04862, 0.6875, -0.04862, 0.6406, 0.9219, 0.9531, 0.9219, 0.9375, 0.9219, 0.9375, 0.9219, 0.9531, 0.01756, 0.0, 0.03513, 0.0, 0.03513, 0.0, 0.01756, 0.0, 0.001638, 0.6015, 0.001638, 0.625, -0.04862, 0.625, -0.04862, 0.6015, 0.05189, 0.3828, 0.05189, 0.4062, 0.001638, 0.4062, 0.001638, 0.3828, 0.001638, 0.8376, 0.001638, 0.8437, -0.04862, 0.8437, -0.04862, 0.8376, 0.05269, 0.0, 0.07026, 0.0, 0.07026, 0.0, 0.05269, 0.0, 0.001638, 0.72, 0.001638, 0.6953, -0.04862, 0.6953, -0.04862, 0.72, 0.01756, 0.9988, 0.0, 0.9988, 0.0, 0.9988, 0.01756, 0.9988, 0.03513, 0.875, 0.05269, 0.875, 0.05269, 0.9062, 0.03513, 0.9062, 0.3281, 0.04687, 0.336, 0.04687, 0.336, 0.04687, 0.3281, 0.04687, 0.05189, 0.4141, 0.05189, 0.4062, 0.001638, 0.4062, 0.001638, 0.4141, 0.3047, 0.04687, 0.3125, 0.04687, 0.3125, 0.04687, 0.3047, 0.04687, 0.05269, 0.6875, 0.07026, 0.6875, 0.07026, 0.6949, 0.07026, 0.6953, 0.05269, 0.6953, 0.001638, 0.6328, 0.001638, 0.6406, -0.04862, 0.6406, -0.04862, 0.6328, 0.3125, 0.04687, 0.3281, 0.04687, 0.3281, 0.04687, 0.3125, 0.04687, 0.001638, 0.3125, 0.001638, 0.0625, -0.04862, 0.0625, -0.04862, 0.3125, 0.09375, 0.3125, 0.1406, 0.3125, 0.1406, 0.3125, 0.09375, 0.3125, 0.8516, 0.04687, 0.8594, 0.04687, 0.8594, 0.04687, 0.8516, 0.04687, 0.961, 1.0, 0.9415, 1.0, 0.9415, 1.0, 0.961, 1.0, 0.9219, 0.8594, 0.9219, 0.8437, 0.9219, 0.8437, 0.9219, 0.8594, 0.9219, 0.6406, 0.9219, 0.6723, 0.8984, 0.6723, 0.8906, 0.6723, 0.8906, 0.6406, 0.001638, 0.3594, 0.001638, 0.375, -0.04862, 0.375, -0.04862, 0.3594, 0.001638, 0.4062, 0.001638, 0.4141, -0.04862, 0.4141, -0.04862, 0.4062, 0.9805, 0.9062, 1.0, 0.9062, 1.0, 0.9375, 0.9805, 0.9375, 0.07026, 0.0, 0.07026, 0.04687, 0.07026, 0.04687, 0.07026, 0.0, 0.001638, 0.5781, 0.001638, 0.4141, -0.04862, 0.4141, -0.04862, 0.5781, 0.9219, 0.04687, 0.9219, 0.0, 0.9219, 0.0, 0.9219, 0.04687, 0.08593, 0.3125, 0.09375, 0.3125, 0.09375, 0.3125, 0.08593, 0.3125, 0.9219, 0.72, 0.9219, 0.6953, 0.9219, 0.6953, 0.9219, 0.72, 0.001638, 0.0, 0.001638, 0.04687, -0.04862, 0.04687, -0.04862, 0.0, 0.8203, 0.3125, 0.8281, 0.3125, 0.8281, 0.3125, 0.8203, 0.3125, 0.07026, 0.875, 0.07026, 0.9062, 0.07026, 0.9062, 0.07026, 0.875, 0.8594, 0.04687, 0.8672, 0.04687, 0.8672, 0.04687, 0.8594, 0.04687, 0.001638, 0.0625, 0.001638, 0.04687, -0.04862, 0.04687, -0.04862, 0.0625, 0.001638, 0.875, 0.001638, 0.9062, -0.04862, 0.9062, -0.04862, 0.875, 0.001638, 0.875, 0.001638, 0.8437, -0.04862, 0.8437, -0.04862, 0.875, 0.07026, 0.04687, 0.07026, 0.0625, 0.07026, 0.0625, 0.07026, 0.04687, 0.001638, 0.9531, 0.001638, 0.9375, -0.04862, 0.9375, -0.04862, 0.9531, 0.6563, 0.3125, 0.7149, 0.3125, 0.7149, 0.3125, 0.6563, 0.3125, 0.05189, 0.9062, 0.05189, 0.875, 0.001638, 0.875, 0.001638, 0.9062, 0.9219, 0.0625, 0.9219, 0.04687, 0.9219, 0.04687, 0.9219, 0.0625, 0.05189, 0.6328, 0.05189, 0.625, 0.001638, 0.625, 0.001638, 0.6328, 0.8672, 0.3125, 0.875, 0.3125, 0.875, 0.3125, 0.8672, 0.3125, 0.05189, 0.5781, 0.05189, 0.5938, 0.001638, 0.5938, 0.001638, 0.5781, 0.9219, 0.6953, 0.9219, 0.6723, 0.9219, 0.6949, 0.9219, 0.6953, 0.07026, 0.9531, 0.07026, 0.9687, 0.07026, 0.9687, 0.07026, 0.9531, 0.03513, 0.9531, 0.05269, 0.9531, 0.05269, 0.9687, 0.03513, 0.9687, 0.001638, 0.04687, 0.001638, 0.0625, -0.04862, 0.0625, -0.04862, 0.04687, 0.875, 0.3125, 0.8828, 0.3125, 0.8828, 0.3125, 0.875, 0.3125, 0.1406, 0.3125, 0.1875, 0.3125, 0.1875, 0.3125, 0.1406, 0.3125, 0.07026, 0.9687, 0.07026, 0.9844, 0.07026, 0.9844, 0.07026, 0.9687, 0.001638, 0.8594, 0.001638, 0.875, -0.04862, 0.875, -0.04862, 0.8594, 0.8828, 0.3125, 0.8906, 0.3125, 0.8906, 0.3125, 0.8828, 0.3125, 0.05269, 0.9988, 0.03513, 0.9988, 0.03513, 0.9988, 0.05269, 0.9988, 0.001638, 0.6406, 0.001638, 0.6328, -0.04862, 0.6328, -0.04862, 0.6406, 0.001638, 0.9062, 0.001638, 0.9375, -0.04862, 0.9375, -0.04862, 0.9062, 0.8672, 0.04687, 0.875, 0.04687, 0.875, 0.04687, 0.8672, 0.04687, 0.961, 0.8594, 0.9805, 0.8594, 0.9805, 0.875, 0.961, 0.875, 0.05189, 0.9375, 0.05189, 0.9062, 0.001638, 0.9062, 0.001638, 0.9375, 0.05189, 0.6406, 0.05189, 0.6875, 0.001638, 0.6875, 0.001638, 0.6406, 0.05189, 0.6015, 0.05189, 0.5938, 0.001638, 0.5938, 0.001638, 0.6015, 0.875, 0.04687, 0.8828, 0.04687, 0.8828, 0.04687, 0.875, 0.04687, 0.05189, 0.9531, 0.05189, 0.9375, 0.001638, 0.9375, 0.001638, 0.9531, 0.05189, 0.6953, 0.05189, 0.6875, 0.001638, 0.6875, 0.001638, 0.6953, 0.8203, 0.04687, 0.8281, 0.04687, 0.8281, 0.04687, 0.8203, 0.04687, 0.05189, 0.9844, 0.05189, 0.9687, 0.001638, 0.9687, 0.001638, 0.9844, 0.8281, 0.04687, 0.8359, 0.04687, 0.8359, 0.04687, 0.8281, 0.04687, 0.001638, 0.3828, 0.001638, 0.4062, -0.04862, 0.4062, -0.04862, 0.3828, 0.8359, 0.04687, 0.8437, 0.04687, 0.8437, 0.04687, 0.8359, 0.04687, 0.05189, 0.3125, 0.05189, 0.3516, 0.001638, 0.3516, 0.001638, 0.3125, 0.8437, 0.04687, 0.8516, 0.04687, 0.8516, 0.04687, 0.8437, 0.04687, 0.9219, 0.64, 0.8906, 0.64, 0.8906, 0.64, 0.9219, 0.64, 0.05189, 0.3828, 0.05189, 0.375, 0.001638, 0.375, 0.001638, 0.3828, 0.8906, 0.3125, 0.8984, 0.3125, 0.8984, 0.3125, 0.8906, 0.3125, 0.001638, 0.4141, 0.001638, 0.4062, -0.04862, 0.4062, -0.04862, 0.4141, 0.9805, 0.0, 1.0, 0.0, 1.0, 0.0, 0.9805, 0.0, 0.8984, 0.3125, 0.9219, 0.3125, 0.9219, 0.3125, 0.8984, 0.3125, 0.001638, 1.0, 0.001638, 0.9844, -0.04862, 0.9844, -0.04862, 1.0, 0.0685, 0.625, 0.0685, 0.6015, 0.0685, 0.6015, 0.0685, 0.625, 0.9415, 1.0, 0.9219, 1.0, 0.9219, 1.0, 0.9415, 1.0, 0.9415, 0.0, 0.961, 0.0, 0.961, 0.0, 0.9415, 0.0, 0.3047, 0.3125, 0.3125, 0.3125, 0.3125, 0.3125, 0.3047, 0.3125, 0.07026, 0.9844, 0.07026, 1.0, 0.07026, 1.0, 0.07026, 0.9844, 0.03513, 0.9988, 0.01756, 0.9988, 0.01756, 0.9988, 0.03513, 0.9988, 0.03513, 0.0, 0.05269, 0.0, 0.05269, 0.0, 0.03513, 0.0, 0.9219, 0.9844, 0.9219, 0.9687, 0.9219, 0.9687, 0.9219, 0.9844, 0.5391, 0.3125, 0.6563, 0.3125, 0.6563, 0.3125, 0.5391, 0.3125, 0.001638, 0.9375, 0.001638, 0.9062, -0.04862, 0.9062, -0.04862, 0.9375, 0.001638, 0.625, 0.001638, 0.6015, -0.04862, 0.6015, -0.04862, 0.625, 0.336, 0.3125, 0.3594, 0.3125, 0.3594, 0.3125, 0.336, 0.3125, 0.001638, 0.375, 0.001638, 0.3828, -0.04862, 0.3828, -0.04862, 0.375, 0.07026, 0.8376, 0.07026, 0.8437, 0.07026, 0.8437, 0.07026, 0.8376, 0.961, 0.0, 0.9805, 0.0, 0.9805, 0.0, 0.961, 0.0, 0.05189, 0.6875, 0.05189, 0.6953, 0.001638, 0.6953, 0.001638, 0.6875, 0.001638, 0.4062, 0.001638, 0.3828, -0.04862, 0.3828, -0.04862, 0.4062, 0.03513, 0.0, 0.05269, 0.0, 0.05269, 0.0, 0.03513, 0.0, 0.05189, 0.3594, 0.05189, 0.3516, 0.001638, 0.3516, 0.001638, 0.3594, 0.001638, 0.0625, 0.001638, 0.3125, -0.04862, 0.3125, -0.04862, 0.0625, 0.07026, 0.9062, 0.07026, 0.9375, 0.07026, 0.9375, 0.07026, 0.9062, 0.001638, 0.9062, 0.001638, 0.875, -0.04862, 0.875, -0.04862, 0.9062, 0.8281, 0.3125, 0.8359, 0.3125, 0.8359, 0.3125, 0.8281, 0.3125, 0.001638, 0.3516, 0.001638, 0.3594, -0.04862, 0.3594, -0.04862, 0.3516, 0.05189, 0.875, 0.05189, 0.8437, 0.001638, 0.8437, 0.001638, 0.875, 0.8359, 0.3125, 0.8437, 0.3125, 0.8437, 0.3125, 0.8359, 0.3125, 0.3281, 0.3125, 0.336, 0.3125, 0.336, 0.3125, 0.3281, 0.3125, 0.07026, 0.0625, 0.07026, 0.3125, 0.07026, 0.3125, 0.07026, 0.0625, 0.8437, 0.3125, 0.8516, 0.3125, 0.8516, 0.3125, 0.8437, 0.3125, 0.001638, 0.625, 0.001638, 0.6328, -0.04862, 0.6328, -0.04862, 0.625, 1.0, 1.0, 0.9805, 1.0, 0.9805, 1.0, 1.0, 1.0, 0.336, 0.04687, 0.3594, 0.04687, 0.3594, 0.04687, 0.336, 0.04687, 0.09375, 0.04687, 0.1406, 0.04687, 0.1875, 0.04687, 0.2109, 0.04687, 0.2187, 0.04687, 0.3047, 0.04687, 0.3125, 0.04687, 0.3281, 0.04687, 0.336, 0.04687, 0.3594, 0.04687, 0.4219, 0.04687, 0.5391, 0.04687, 0.6563, 0.04687, 0.7149, 0.04687, 0.7735, 0.04687, 0.8203, 0.04687, 0.8281, 0.04687, 0.8359, 0.04687, 0.8437, 0.04687, 0.8516, 0.04687, 0.8594, 0.04687, 0.8672, 0.04687, 0.875, 0.04687, 0.8828, 0.04687, 0.8906, 0.04687, 0.8984, 0.04687, 0.9219, 0.04687, 0.9219, 0.0625, 0.8984, 0.0625, 0.8906, 0.0625, 0.8828, 0.0625, 0.875, 0.0625, 0.8672, 0.0625, 0.8594, 0.0625, 0.8516, 0.0625, 0.8437, 0.0625, 0.8359, 0.0625, 0.8281, 0.0625, 0.8203, 0.0625, 0.7735, 0.0625, 0.7149, 0.0625, 0.6563, 0.0625, 0.5391, 0.0625, 0.4219, 0.0625, 0.3594, 0.0625, 0.336, 0.0625, 0.3281, 0.0625, 0.3125, 0.0625, 0.3047, 0.0625, 0.2187, 0.0625, 0.2109, 0.0625, 0.1875, 0.0625, 0.1406, 0.0625, 0.09375, 0.0625, 0.08593, 0.0625, 0.07026, 0.0625, 0.07026, 0.04687, 0.08593, 0.04687, 0.05189, 0.72, 0.05189, 0.6953, 0.001638, 0.6953, 0.001638, 0.72, 0.01756, 0.0, 0.03513, 0.0, 0.03513, 0.0, 0.01756, 0.0, 0.6563, 0.04687, 0.7149, 0.04687, 0.7149, 0.04687, 0.6563, 0.04687, 0.0, 0.0, 0.01756, 0.0, 0.01756, 0.0, 0.0, 0.0, 0.09375, 0.04687, 0.1406, 0.04687, 0.1406, 0.04687, 0.09375, 0.04687, 0.03513, 0.9988, 0.01756, 0.9988, 0.01756, 0.9988, 0.03513, 0.9988, 0.05269, 0.9988, 0.03513, 0.9988, 0.03513, 0.9988, 0.05269, 0.9988, 0.07026, 0.9988, 0.05269, 0.9988, 0.05269, 0.9988, 0.07026, 0.9988, 0.05189, 0.4062, 0.05189, 0.4141, 0.001638, 0.4141, 0.001638, 0.4062, 0.05189, 0.5781, 0.05189, 0.4141, 0.001638, 0.4141, 0.001638, 0.5781, 0.001638, 0.3516, 0.001638, 0.3125, -0.04862, 0.3125, -0.04862, 0.3516, 0.001638, 0.3125, 0.001638, 0.3516, -0.04862, 0.3516, -0.04862, 0.3125, 0.7149, 0.3125, 0.7735, 0.3125, 0.7735, 0.3125, 0.7149, 0.3125, 0.8516, 0.3125, 0.8594, 0.3125, 0.8594, 0.3125, 0.8516, 0.3125, 0.3125, 0.3125, 0.3281, 0.3125, 0.3281, 0.3125, 0.3125, 0.3125, 0.001638, 0.9687, 0.001638, 0.9844, -0.04862, 0.9844, -0.04862, 0.9687, 0.001638, 0.3594, 0.001638, 0.3516, -0.04862, 0.3516, -0.04862, 0.3594, 0.1406, 0.6406, 0.1875, 0.6406, 0.2109, 0.6406, 0.2187, 0.6406, 0.2187, 0.6723, 0.2109, 0.6723, 0.1875, 0.6723, 0.1406, 0.6723, 0.09375, 0.6723, 0.08593, 0.6723, 0.08593, 0.6406, 0.09375, 0.6406, 0.8984, 0.0625, 0.9219, 0.0625, 0.9219, 0.3125, 0.8984, 0.3125, 0.8906, 0.3125, 0.8828, 0.3125, 0.875, 0.3125, 0.8672, 0.3125, 0.8594, 0.3125, 0.8516, 0.3125, 0.8437, 0.3125, 0.8359, 0.3125, 0.8281, 0.3125, 0.8203, 0.3125, 0.7735, 0.3125, 0.7149, 0.3125, 0.6563, 0.3125, 0.5391, 0.3125, 0.4219, 0.3125, 0.3594, 0.3125, 0.336, 0.3125, 0.3281, 0.3125, 0.3125, 0.3125, 0.3047, 0.3125, 0.2187, 0.3125, 0.2109, 0.3125, 0.1875, 0.3125, 0.1406, 0.3125, 0.09375, 0.3125, 0.08593, 0.3125, 0.07026, 0.3125, 0.07026, 0.0625, 0.08593, 0.0625, 0.09375, 0.0625, 0.1406, 0.0625, 0.1875, 0.0625, 0.2109, 0.0625, 0.2187, 0.0625, 0.3047, 0.0625, 0.3125, 0.0625, 0.3281, 0.0625, 0.336, 0.0625, 0.3594, 0.0625, 0.4219, 0.0625, 0.5391, 0.0625, 0.6563, 0.0625, 0.7149, 0.0625, 0.7735, 0.0625, 0.8203, 0.0625, 0.8281, 0.0625, 0.8359, 0.0625, 0.8437, 0.0625, 0.8516, 0.0625, 0.8594, 0.0625, 0.8672, 0.0625, 0.875, 0.0625, 0.8828, 0.0625, 0.8906, 0.0625, 0.0, 0.0, 0.01756, 0.0, 0.01756, 0.0, 0.0, 0.0, 0.4219, 0.3125, 0.5391, 0.3125, 0.5391, 0.3125, 0.4219, 0.3125, 0.8594, 0.3125, 0.8672, 0.3125, 0.8672, 0.3125, 0.8594, 0.3125, 0.9219, 0.9062, 0.9219, 0.875, 0.9219, 0.875, 0.9219, 0.9062, 0.001638, 0.9844, 0.001638, 0.9687, -0.04862, 0.9687, -0.04862, 0.9844, 0.1875, 0.3125, 0.2109, 0.3125, 0.2109, 0.3125, 0.1875, 0.3125, 0.2187, 0.6406, 0.3047, 0.6406, 0.3047, 0.6723, 0.2187, 0.6723, 0.001638, 0.6328, 0.001638, 0.625, -0.04862, 0.625, -0.04862, 0.6328, 0.001638, 0.6875, 0.001638, 0.6953, -0.04862, 0.6953, -0.04862, 0.6875, 0.07026, 0.8437, 0.07026, 0.875, 0.07026, 0.875, 0.07026, 0.8437, 0.001638, 0.375, 0.001638, 0.3594, -0.04862, 0.3594, -0.04862, 0.375, 0.9219, 0.9375, 0.9219, 0.9062, 0.9219, 0.9062, 0.9219, 0.9375, 0.001638, 0.4141, 0.001638, 0.5781, -0.04862, 0.5781, -0.04862, 0.4141, 0.961, 1.0, 0.9415, 1.0, 0.9415, 1.0, 0.961, 1.0, 0.08593, 0.3516, 0.09375, 0.3516, 0.09375, 0.3516, 0.08593, 0.3516, 0.001638, 0.6953, 0.001638, 0.6875, -0.04862, 0.6875, -0.04862, 0.6953, 0.001638, 0.3828, 0.001638, 0.375, -0.04862, 0.375, -0.04862, 0.3828, 0.9415, 0.04687, 0.961, 0.04687, 0.961, 0.0625, 0.9415, 0.0625, 0.03513, 0.3516, 0.05269, 0.3516, 0.05269, 0.3594, 0.03513, 0.3594, 0.001638, 0.5938, 0.001638, 0.5781, -0.04862, 0.5781, -0.04862, 0.5938, 0.9805, 0.4062, 1.0, 0.4062, 1.0, 0.4141, 0.9805, 0.4141, 0.7735, 0.3125, 0.8203, 0.3125, 0.8203, 0.3125, 0.7735, 0.3125, 0.001638, 0.9531, 0.001638, 0.9687, -0.04862, 0.9687, -0.04862, 0.9531, 0.001638, 0.5781, 0.001638, 0.5938, -0.04862, 0.5938, -0.04862, 0.5781, 0.3594, 0.3125, 0.4219, 0.3125, 0.4219, 0.3125, 0.3594, 0.3125, 0.05189, 0.8376, 0.05189, 0.8437, 0.001638, 0.8437, 0.001638, 0.8376, 0.001638, 0.6015, 0.001638, 0.5938, -0.04862, 0.5938, -0.04862, 0.6015, 0.8906, 0.64, 0.3047, 0.64, 0.3047, 0.64, 0.8906, 0.64, 0.001638, 0.5938, 0.001638, 0.6015, -0.04862, 0.6015, -0.04862, 0.5938, 0.03513, 0.625, 0.05269, 0.625, 0.05269, 0.6328, 0.03513, 0.6328, 0.2109, 0.3125, 0.2187, 0.3125, 0.2187, 0.3125, 0.2109, 0.3125, 0.09375, 0.0, 0.1406, 0.0, 0.1406, 0.04687, 0.09375, 0.04687, 0.6563, 0.0, 0.7149, 0.0, 0.7149, 0.04687, 0.6563, 0.04687, 0.336, 0.0, 0.3594, 0.0, 0.3594, 0.04687, 0.336, 0.04687, 0.8437, 0.0, 0.8516, 0.0, 0.8516, 0.04687, 0.8437, 0.04687, 0.8359, 0.0, 0.8437, 0.0, 0.8437, 0.04687, 0.8359, 0.04687, 0.8281, 0.0, 0.8359, 0.0, 0.8359, 0.04687, 0.8281, 0.04687, 0.8203, 0.0, 0.8281, 0.0, 0.8281, 0.04687, 0.8203, 0.04687, 0.875, 0.0, 0.8828, 0.0, 0.8828, 0.04687, 0.875, 0.04687, 0.8672, 0.0, 0.875, 0.0, 0.875, 0.04687, 0.8672, 0.04687, 0.8594, 0.0, 0.8672, 0.0, 0.8672, 0.04687, 0.8594, 0.04687, 0.8516, 0.0, 0.8594, 0.0, 0.8594, 0.04687, 0.8516, 0.04687, 0.3125, 0.0, 0.3281, 0.0, 0.3281, 0.04687, 0.3125, 0.04687, 0.3047, 0.0, 0.3125, 0.0, 0.3125, 0.04687, 0.3047, 0.04687, 0.3281, 0.0, 0.336, 0.0, 0.336, 0.04687, 0.3281, 0.04687, 0.8906, 7.817e-08, 0.8984, 0.0, 0.8984, 0.04687, 0.8906, 0.04687, 0.7735, 0.0, 0.8203, 0.0, 0.8203, 0.04687, 0.7735, 0.04687, 0.8828, 0.0, 0.8906, 7.817e-08, 0.8906, 0.04687, 0.8828, 0.04687, 0.08593, 0.0, 0.09375, 0.0, 0.09375, 0.04687, 0.08593, 0.04687, 0.1875, 0.0, 0.2109, 0.0, 0.2109, 0.04687, 0.1875, 0.04687, 0.2109, 0.0, 0.2187, 0.0, 0.2187, 0.04687, 0.2109, 0.04687, 0.07026, 0.0, 0.08593, 0.0, 0.08593, 0.04687, 0.07026, 0.04687, 0.5391, 0.0, 0.6563, 0.0, 0.6563, 0.04687, 0.5391, 0.04687, 0.4219, 0.0, 0.5391, 0.0, 0.5391, 0.04687, 0.4219, 0.04687, 0.3594, 0.0, 0.4219, 0.0, 0.4219, 0.04687, 0.3594, 0.04687, 0.2187, 0.0, 0.3047, 0.0, 0.3047, 0.04687, 0.2187, 0.04687, 0.1406, 0.0, 0.1875, 0.0, 0.1875, 0.04687, 0.1406, 0.04687, 0.7149, 0.0, 0.7735, 0.0, 0.7735, 0.04687, 0.7149, 0.04687, 0.9805, 1.0, 0.961, 1.0, 0.961, 1.0, 0.9805, 1.0, 1.0, 1.0, 0.9805, 1.0, 0.9805, 1.0, 1.0, 1.0, 0.961, 0.0, 0.9805, 0.0, 0.9805, 0.0, 0.961, 0.0, 0.8984, 0.0, 0.9219, 0.0, 0.9219, 0.04687, 0.8984, 0.04687, 0.9219, 0.6015, 0.9219, 0.625, 0.9219, 0.625, 0.9219, 0.6015, 0.9805, 0.04687, 1.0, 0.04687, 1.0, 0.0625, 0.9805, 0.0625, 0.01756, 0.375, 0.03513, 0.375, 0.03513, 0.3828, 0.01756, 0.3828, 0.961, 0.3828, 0.9805, 0.3828, 0.9805, 0.4062, 0.961, 0.4062, 0.0, 0.3828, 0.01756, 0.3828, 0.01756, 0.4062, 0.0, 0.4062, 0.05269, 0.04687, 0.07026, 0.04687, 0.07026, 0.0625, 0.05269, 0.0625, 0.05269, 0.3828, 0.07026, 0.3828, 0.07026, 0.4062, 0.05269, 0.4062, 0.961, 0.4062, 0.9805, 0.4062, 0.9805, 0.4141, 0.961, 0.4141, 0.9415, 0.375, 0.961, 0.375, 0.961, 0.3828, 0.9415, 0.3828, 0.9219, 0.3828, 0.9415, 0.3828, 0.9415, 0.4062, 0.9219, 0.4062, 0.9415, 0.3828, 0.961, 0.3828, 0.961, 0.4062, 0.9415, 0.4062, 0.9219, 0.375, 0.9415, 0.375, 0.9415, 0.3828, 0.9219, 0.3828, 0.0, 0.6328, 0.01756, 0.6328, 0.01756, 0.6406, 0.0, 0.6406, 0.0, 0.375, 0.01756, 0.375, 0.01756, 0.3828, 0.0, 0.3828, 0.05269, 0.4062, 0.07026, 0.4062, 0.07026, 0.4141, 0.05269, 0.4141, 0.961, 0.5938, 0.9805, 0.5938, 0.9805, 0.6015, 0.961, 0.6015, 0.9415, 0.4062, 0.961, 0.4062, 0.961, 0.4141, 0.9415, 0.4141, 0.9805, 0.6015, 1.0, 0.6015, 1.0, 0.625, 0.9805, 0.625, 0.03513, 0.3828, 0.05269, 0.3828, 0.05269, 0.4062, 0.03513, 0.4062, 0.01756, 0.3828, 0.03513, 0.3828, 0.03513, 0.4062, 0.01756, 0.4062, 0.9219, 0.6015, 0.9415, 0.6015, 0.9415, 0.625, 0.9219, 0.625, 0.9219, 0.3594, 0.9415, 0.3594, 0.9415, 0.375, 0.9219, 0.375, 0.9805, 0.6875, 1.0, 0.6875, 1.0, 0.6953, 0.9805, 0.6953, 0.07026, 0.6406, 0.08593, 0.6406, 0.08593, 0.6723, 0.07026, 0.6723, 0.961, 0.375, 0.9805, 0.375, 0.9805, 0.3828, 0.961, 0.3828, 0.05189, 0.5938, 0.05189, 0.6015, 0.001638, 0.6015, 0.001638, 0.5938, 0.9415, 0.0, 0.961, 0.0, 0.961, 0.0, 0.9415, 0.0, 0.9219, 0.0, 0.9415, 0.0, 0.9415, 0.0, 0.9219, 0.0, 0.07026, 0.9844, 0.07026, 1.0, 0.07026, 1.0, 0.07026, 0.9844, 0.05269, 0.0, 0.07026, 0.0, 0.07026, 0.0, 0.05269, 0.0, 0.05189, 0.6406, 0.05189, 0.6328, 0.001638, 0.6328, 0.001638, 0.6406, 0.05189, 0.3594, 0.05189, 0.375, 0.001638, 0.375, 0.001638, 0.3594, 0.9219, 0.5781, 0.9219, 0.5938, 0.9219, 0.5938, 0.9219, 0.5781, 0.0685, 0.5938, 0.0685, 0.5781, 0.0685, 0.5781, 0.0685, 0.5938, 0.9415, 0.3594, 0.961, 0.3594, 0.961, 0.375, 0.9415, 0.375, 0.9415, 0.6875, 0.961, 0.6875, 0.961, 0.6953, 0.9415, 0.6953, 0.03513, 0.6875, 0.05269, 0.6875, 0.05269, 0.6953, 0.03513, 0.6953, 0.05269, 0.6015, 0.07026, 0.6015, 0.07026, 0.625, 0.05269, 0.625, 0.9219, 0.5781, 0.9415, 0.5781, 0.9415, 0.5938, 0.9219, 0.5938, 0.01756, 0.5781, 0.03513, 0.5781, 0.03513, 0.5938, 0.01756, 0.5938, 0.961, 0.5781, 0.9805, 0.5781, 0.9805, 0.5938, 0.961, 0.5938, 0.05269, 0.5781, 0.07026, 0.5781, 0.07026, 0.5938, 0.05269, 0.5938, 0.9415, 0.5781, 0.961, 0.5781, 0.961, 0.5938, 0.9415, 0.5938, 7.817e-08, 0.5781, 0.01756, 0.5781, 0.01756, 0.5938, 0.0, 0.5938, 0.03513, 0.5781, 0.05269, 0.5781, 0.05269, 0.5938, 0.03513, 0.5938, 0.0685, 0.4141, 0.0685, 0.4062, 0.0685, 0.4062, 0.0685, 0.4141, 0.9219, 0.4062, 0.9219, 0.4141, 0.9219, 0.4141, 0.9219, 0.4062, 0.2187, 0.3516, 0.3047, 0.3516, 0.3047, 0.3516, 0.2187, 0.3516, 0.3125, 0.3516, 0.3281, 0.3516, 0.3281, 0.3516, 0.3125, 0.3516, 0.9805, 0.5781, 1.0, 0.5781, 1.0, 0.5938, 0.9805, 0.5938, 0.9219, 0.5938, 0.9415, 0.5938, 0.9415, 0.6015, 0.9219, 0.6015, 0.01756, 0.3516, 0.03513, 0.3516, 0.03513, 0.3594, 0.01756, 0.3594, 0.0685, 0.64, 0.0685, 0.6328, 0.0685, 0.6328, 0.0685, 0.64, 0.03513, 0.375, 0.05269, 0.375, 0.05269, 0.3828, 0.03513, 0.3828, 0.7149, 0.3516, 0.7735, 0.3516, 0.7735, 0.3516, 0.7149, 0.3516, 0.03513, 0.0, 0.05269, 0.0, 0.05269, 0.04687, 0.03513, 0.04687, 0.9805, 0.9844, 1.0, 0.9844, 1.0, 1.0, 0.9805, 1.0, 0.9219, 0.3516, 0.9219, 0.3594, 0.9219, 0.3594, 0.9219, 0.3516, 0.8594, 0.3516, 0.8672, 0.3516, 0.8672, 0.3516, 0.8594, 0.3516, 0.9805, 0.6328, 1.0, 0.6328, 1.0, 0.6406, 0.9805, 0.6406, 0.9219, 0.625, 0.9415, 0.625, 0.9415, 0.6328, 0.9219, 0.6328, 0.2109, 0.64, 0.1875, 0.64, 0.1875, 0.64, 0.2109, 0.64, 0.0, 0.3594, 0.01756, 0.3594, 0.01756, 0.375, 0.0, 0.375, 0.03513, 0.0625, 0.05269, 0.0625, 0.05269, 0.3125, 0.03513, 0.3125, 0.05269, 0.6406, 0.07026, 0.6406, 0.07026, 0.6723, 0.07026, 0.6875, 0.05269, 0.6875, 0.05269, 0.9687, 0.07026, 0.9687, 0.07026, 0.9844, 0.05269, 0.9844, 0.03513, 0.8376, 0.05269, 0.8376, 0.05269, 0.8437, 0.03513, 0.8437, 0.9219, 0.3125, 0.9415, 0.3125, 0.9415, 0.3516, 0.9219, 0.3516, 0.9219, 0.6723, 0.9219, 0.6723, 0.9219, 0.6875, 0.9219, 0.6949, 0.07026, 0.6723, 0.07026, 0.6723, 0.07026, 0.6949, 0.07026, 0.6875, 0.4489, 0.01996, 0.4255, 0.01996, 0.4255, 0.01996, 0.4489, 0.01996, 0.6033, 0.01996, 0.6004, 0.01996, 0.6004, 0.01996, 0.6033, 0.01996, 0.6062, 0.01996, 0.6033, 0.01996, 0.6033, 0.01996, 0.6062, 0.01996, 0.6091, 0.01996, 0.6062, 0.01996, 0.6062, 0.01996, 0.6091, 0.01996, 0.612, 0.01996, 0.6091, 0.01996, 0.6091, 0.01996, 0.612, 0.01996, 0.6179, 0.01996, 0.615, 0.01996, 0.615, 0.01996, 0.6179, 0.01996, 0.6208, 0.01996, 0.6179, 0.01996, 0.6179, 0.01996, 0.6208, 0.01996, 0.6237, 0.01996, 0.6208, 0.01996, 0.6208, 0.01996, 0.6237, 0.01996, 0.4168, 0.01996, 0.4139, 0.01996, 0.4139, 0.01996, 0.4168, 0.01996, 0.4139, 0.01996, 0.4081, 0.01996, 0.4081, 0.01996, 0.4139, 0.01996, 0.4255, 0.01996, 0.4168, 0.01996, 0.4168, 0.01996, 0.4255, 0.01996, 0.615, 0.01996, 0.612, 0.01996, 0.612, 0.01996, 0.615, 0.01996, 0.5581, 0.01996, 0.5363, 0.01996, 0.5363, 0.01996, 0.5581, 0.01996, 0.3731, 0.01996, 0.3702, 0.01996, 0.3702, 0.01996, 0.3731, 0.01996, 0.3439, 0.01996, 0.3265, 0.01996, 0.3265, 0.01996, 0.3439, 0.01996, 0.4052, 0.01996, 0.3731, 0.01996, 0.3731, 0.01996, 0.4052, 0.01996, 0.3265, 0.01996, 0.3236, 0.01996, 0.3236, 0.01996, 0.3265, 0.01996, 0.3702, 0.01996, 0.3614, 0.01996, 0.3614, 0.01996, 0.3702, 0.01996, 0.4081, 0.01996, 0.4052, 0.01996, 0.4052, 0.01996, 0.4081, 0.01996, 0.4926, 0.01996, 0.4489, 0.01996, 0.4489, 0.01996, 0.4926, 0.01996, 0.6004, 0.01996, 0.5975, 0.01996, 0.5975, 0.01996, 0.6004, 0.01996, 0.6354, 0.01996, 0.6266, 0.01996, 0.6266, 0.01996, 0.6354, 0.01996, 0.6266, 0.01996, 0.6237, 0.01996, 0.6237, 0.01996, 0.6266, 0.01996, 0.3236, 0.01996, 0.3177, 0.01996, 0.3177, 0.01996, 0.3236, 0.01996, 0.5975, 0.01996, 0.58, 0.01996, 0.58, 0.01996, 0.5975, 0.01996, 0.5363, 0.01996, 0.4926, 0.01996, 0.4926, 0.01996, 0.5363, 0.01996, 0.58, 0.01996, 0.5581, 0.01996, 0.5581, 0.01996, 0.58, 0.01996, 0.3614, 0.01996, 0.3439, 0.01996, 0.3439, 0.01996, 0.3614, 0.01996, 0.7735, 0.6723, 0.7149, 0.6723, 0.6563, 0.6723, 0.5391, 0.6723, 0.4219, 0.6723, 0.3594, 0.6723, 0.336, 0.6723, 0.3281, 0.6723, 0.3125, 0.6723, 0.3047, 0.6723, 0.3047, 0.6406, 0.8906, 0.6406, 0.8906, 0.6723, 0.8828, 0.6723, 0.875, 0.6723, 0.8672, 0.6723, 0.8594, 0.6723, 0.8516, 0.6723, 0.8437, 0.6723, 0.8359, 0.6723, 0.8281, 0.6723, 0.8203, 0.6723, 0.07026, 0.9844, 0.9219, 0.9844, 0.9219, 1.0, 0.8984, 1.0, 0.8906, 1.0, 0.8828, 1.0, 0.875, 1.0, 0.8672, 1.0, 0.8594, 1.0, 0.8516, 1.0, 0.8437, 1.0, 0.8359, 1.0, 0.8281, 1.0, 0.8203, 1.0, 0.7735, 1.0, 0.7149, 1.0, 0.6563, 1.0, 0.5391, 1.0, 0.4219, 1.0, 0.3594, 1.0, 0.2187, 1.0, 0.1406, 1.0, 0.09375, 1.0, 0.07026, 1.0, 0.2187, 0.64, 0.2109, 0.64, 0.2109, 0.64, 0.2187, 0.64, 0.0685, 0.375, 0.0685, 0.3594, 0.0685, 0.3594, 0.0685, 0.375, 0.8516, 0.3516, 0.8594, 0.3516, 0.8594, 0.3516, 0.8516, 0.3516, 0.07045, 0.3516, 0.08593, 0.3516, 0.08593, 0.3516, 0.07045, 0.3516, 0.8828, 0.3516, 0.8906, 0.3516, 0.8906, 0.3516, 0.8828, 0.3516, 0.0685, 0.4062, 0.0685, 0.3828, 0.0685, 0.3828, 0.0685, 0.4062, 0.8203, 0.3516, 0.8281, 0.3516, 0.8281, 0.3516, 0.8203, 0.3516, 0.0685, 0.6015, 0.0685, 0.5938, 0.0685, 0.5938, 0.0685, 0.6015, 0.4219, 0.3516, 0.5391, 0.3516, 0.5391, 0.3516, 0.4219, 0.3516, 0.8984, 0.3516, 0.9219, 0.3516, 0.9219, 0.3516, 0.8984, 0.3516, 0.9219, 0.5938, 0.9219, 0.6015, 0.9219, 0.6015, 0.9219, 0.5938, 0.09375, 0.3516, 0.1406, 0.3516, 0.1406, 0.3516, 0.09375, 0.3516, 0.3594, 0.3516, 0.4219, 0.3516, 0.4219, 0.3516, 0.3594, 0.3516, 0.08593, 0.6406, 0.07026, 0.6406, 0.07026, 0.6328, 0.07026, 0.625, 0.07026, 0.6015, 0.07026, 0.5938, 0.07026, 0.5781, 0.07026, 0.4141, 0.07026, 0.4062, 0.07026, 0.3828, 0.07026, 0.375, 0.07026, 0.3594, 0.07026, 0.3516, 0.08593, 0.3516, 0.09375, 0.3516, 0.1406, 0.3516, 0.1875, 0.3516, 0.2109, 0.3516, 0.2187, 0.3516, 0.3047, 0.3516, 0.3125, 0.3516, 0.3281, 0.3516, 0.336, 0.3516, 0.3594, 0.3516, 0.4219, 0.3516, 0.5391, 0.3516, 0.6563, 0.3516, 0.7149, 0.3516, 0.7735, 0.3516, 0.8203, 0.3516, 0.8281, 0.3516, 0.8359, 0.3516, 0.8437, 0.3516, 0.8516, 0.3516, 0.8594, 0.3516, 0.8672, 0.3516, 0.875, 0.3516, 0.8828, 0.3516, 0.8906, 0.3516, 0.8984, 0.3516, 0.9219, 0.3516, 0.9219, 0.3594, 0.9219, 0.375, 0.9219, 0.3828, 0.9219, 0.4062, 0.9219, 0.4141, 0.9219, 0.5781, 0.9219, 0.5938, 0.9219, 0.6015, 0.9219, 0.625, 0.9219, 0.6328, 0.9219, 0.6406, 0.8906, 0.6406, 0.3047, 0.6406, 0.2187, 0.6406, 0.2109, 0.6406, 0.1875, 0.6406, 0.1406, 0.6406, 0.09375, 0.6406, 0.07026, 0.9687, 0.9219, 0.9687, 0.9219, 0.9844, 0.07026, 0.9844, 0.07026, 0.9531, 0.9219, 0.9531, 0.9219, 0.9687, 0.07026, 0.9687, 0.07026, 0.9062, 0.9219, 0.9062, 0.9219, 0.9375, 0.07026, 0.9375, 0.07026, 0.875, 0.9219, 0.875, 0.9219, 0.9062, 0.07026, 0.9062, 0.07026, 0.8594, 0.9219, 0.8594, 0.9219, 0.875, 0.07026, 0.875, 0.07026, 0.8376, 0.9219, 0.8376, 0.9219, 0.8437, 0.07026, 0.8437, 0.7149, 0.6723, 0.7735, 0.6723, 0.8203, 0.6723, 0.8281, 0.6723, 0.8359, 0.6723, 0.8437, 0.6723, 0.8516, 0.6723, 0.8594, 0.6723, 0.8672, 0.6723, 0.875, 0.6723, 0.8828, 0.6723, 0.8906, 0.6723, 0.8984, 0.6723, 0.9219, 0.6723, 0.9219, 0.6953, 0.07026, 0.6953, 0.07026, 0.6723, 0.08593, 0.6723, 0.09375, 0.6723, 0.1406, 0.6723, 0.1875, 0.6723, 0.2109, 0.6723, 0.2187, 0.6723, 0.3047, 0.6723, 0.3125, 0.6723, 0.3281, 0.6723, 0.336, 0.6723, 0.3594, 0.6723, 0.4219, 0.6723, 0.5391, 0.6723, 0.6563, 0.6723, 0.07026, 0.6953, 0.9219, 0.6953, 0.9219, 0.72, 0.07026, 0.72, 0.07026, 0.7324, 0.9219, 0.7324, 0.9219, 0.7448, 0.07026, 0.7448, 0.07026, 0.7448, 0.9219, 0.7448, 0.9219, 0.7695, 0.07026, 0.7695, 0.07026, 0.7695, 0.9219, 0.7695, 0.9219, 0.7943, 0.07026, 0.7943, 0.07026, 0.7943, 0.9219, 0.7943, 0.9219, 0.819, 0.07026, 0.819, 0.03513, 0.6953, 0.05269, 0.6953, 0.05269, 0.72, 0.03513, 0.72, 0.03513, 0.7324, 0.05269, 0.7324, 0.05269, 0.7448, 0.03513, 0.7448, 0.03513, 0.7448, 0.05269, 0.7448, 0.05269, 0.7695, 0.03513, 0.7695, 0.03513, 0.7695, 0.05269, 0.7695, 0.05269, 0.7943, 0.03513, 0.7943, 0.03513, 0.7943, 0.05269, 0.7943, 0.05269, 0.819, 0.03513, 0.819, 0.05189, 0.6953, 0.05189, 0.72, 0.001638, 0.72, 0.001638, 0.6953, 0.05189, 0.7324, 0.05189, 0.7448, 0.001638, 0.7448, 0.001638, 0.7324, 0.05189, 0.7448, 0.05189, 0.7695, 0.001638, 0.7695, 0.001638, 0.7448, 0.05189, 0.7695, 0.05189, 0.7943, 0.001638, 0.7943, 0.001638, 0.7695, 0.05189, 0.7943, 0.05189, 0.819, 0.001638, 0.819, 0.001638, 0.7943, 0.05189, 0.8314, 0.05189, 0.819, 0.001638, 0.819, 0.001638, 0.8314, 0.05189, 0.819, 0.05189, 0.7943, 0.001638, 0.7943, 0.001638, 0.819, 0.05189, 0.7943, 0.05189, 0.7695, 0.001638, 0.7695, 0.001638, 0.7943, 0.05189, 0.7695, 0.05189, 0.7448, 0.001638, 0.7448, 0.001638, 0.7695, 0.05189, 0.7324, 0.05189, 0.72, 0.001638, 0.72, 0.001638, 0.7324, 0.07026, 0.6953, 0.07026, 0.72, 0.07026, 0.72, 0.07026, 0.6953, 0.07026, 0.7324, 0.07026, 0.7448, 0.07026, 0.7448, 0.07026, 0.7324, 0.07026, 0.7448, 0.07026, 0.7695, 0.07026, 0.7695, 0.07026, 0.7448, 0.07026, 0.7695, 0.07026, 0.7943, 0.07026, 0.7943, 0.07026, 0.7695, 0.07026, 0.7943, 0.07026, 0.819, 0.07026, 0.819, 0.07026, 0.7943, 0.9219, 0.8314, 0.9219, 0.819, 0.9219, 0.819, 0.9219, 0.8314, 0.9219, 0.819, 0.9219, 0.7943, 0.9219, 0.7943, 0.9219, 0.819, 0.9219, 0.7943, 0.9219, 0.7695, 0.9219, 0.7695, 0.9219, 0.7943, 0.9219, 0.7695, 0.9219, 0.7448, 0.9219, 0.7448, 0.9219, 0.7695, 0.9219, 0.7324, 0.9219, 0.72, 0.9219, 0.72, 0.9219, 0.7324, 0.001638, 0.8314, 0.001638, 0.819, -0.04862, 0.819, -0.04862, 0.8314, 0.001638, 0.819, 0.001638, 0.7943, -0.04862, 0.7943, -0.04862, 0.819, 0.001638, 0.7943, 0.001638, 0.7695, -0.04862, 0.7695, -0.04862, 0.7943, 0.001638, 0.7695, 0.001638, 0.7448, -0.04862, 0.7448, -0.04862, 0.7695, 0.001638, 0.7324, 0.001638, 0.72, -0.04862, 0.72, -0.04862, 0.7324, 0.001638, 0.6953, 0.001638, 0.72, -0.04862, 0.72, -0.04862, 0.6953, 0.001638, 0.7324, 0.001638, 0.7448, -0.04862, 0.7448, -0.04862, 0.7324, 0.001638, 0.7448, 0.001638, 0.7695, -0.04862, 0.7695, -0.04862, 0.7448, 0.001638, 0.7695, 0.001638, 0.7943, -0.04862, 0.7943, -0.04862, 0.7695, 0.001638, 0.7943, 0.001638, 0.819, -0.04862, 0.819, -0.04862, 0.7943, 0.961, 0.6953, 0.9805, 0.6953, 0.9805, 0.72, 0.961, 0.72, 0.961, 0.7324, 0.9805, 0.7324, 0.9805, 0.7448, 0.961, 0.7448, 0.961, 0.7448, 0.9805, 0.7448, 0.9805, 0.7695, 0.961, 0.7695, 0.961, 0.7695, 0.9805, 0.7695, 0.9805, 0.7943, 0.961, 0.7943, 0.961, 0.7943, 0.9805, 0.7943, 0.9805, 0.819, 0.961, 0.819, 0.9415, 0.6953, 0.961, 0.6953, 0.961, 0.72, 0.9415, 0.72, 0.9415, 0.7324, 0.961, 0.7324, 0.961, 0.7448, 0.9415, 0.7448, 0.9415, 0.7448, 0.961, 0.7448, 0.961, 0.7695, 0.9415, 0.7695, 0.9415, 0.7695, 0.961, 0.7695, 0.961, 0.7943, 0.9415, 0.7943, 0.9415, 0.7943, 0.961, 0.7943, 0.961, 0.819, 0.9415, 0.819, 0.05269, 0.6953, 0.07026, 0.6953, 0.07026, 0.72, 0.05269, 0.72, 0.05269, 0.7324, 0.07026, 0.7324, 0.07026, 0.7448, 0.05269, 0.7448, 0.05269, 0.7448, 0.07026, 0.7448, 0.07026, 0.7695, 0.05269, 0.7695, 0.05269, 0.7695, 0.07026, 0.7695, 0.07026, 0.7943, 0.05269, 0.7943, 0.05269, 0.7943, 0.07026, 0.7943, 0.07026, 0.819, 0.05269, 0.819, 0.01756, 0.6953, 0.03513, 0.6953, 0.03513, 0.72, 0.01756, 0.72, 0.01756, 0.7324, 0.03513, 0.7324, 0.03513, 0.7448, 0.01756, 0.7448, 0.01756, 0.7448, 0.03513, 0.7448, 0.03513, 0.7695, 0.01756, 0.7695, 0.01756, 0.7695, 0.03513, 0.7695, 0.03513, 0.7943, 0.01756, 0.7943, 0.01756, 0.7943, 0.03513, 0.7943, 0.03513, 0.819, 0.01756, 0.819, 0.0, 0.6953, 0.01756, 0.6953, 0.01756, 0.72, 0.0, 0.72, 0.0, 0.7324, 0.01756, 0.7324, 0.01756, 0.7448, 0.0, 0.7448, 0.0, 0.7448, 0.01756, 0.7448, 0.01756, 0.7695, 0.0, 0.7695, 0.0, 0.7695, 0.01756, 0.7695, 0.01756, 0.7943, 0.0, 0.7943, 0.0, 0.7943, 0.01756, 0.7943, 0.01756, 0.819, 0.0, 0.819, 0.9805, 0.6953, 1.0, 0.6953, 1.0, 0.72, 0.9805, 0.72, 0.9805, 0.7324, 1.0, 0.7324, 1.0, 0.7448, 0.9805, 0.7448, 0.9805, 0.7448, 1.0, 0.7448, 1.0, 0.7695, 0.9805, 0.7695, 0.9805, 0.7695, 1.0, 0.7695, 1.0, 0.7943, 0.9805, 0.7943, 0.9805, 0.7943, 1.0, 0.7943, 1.0, 0.819, 0.9805, 0.819, 0.9219, 0.6953, 0.9415, 0.6953, 0.9415, 0.72, 0.9219, 0.72, 0.9219, 0.7324, 0.9415, 0.7324, 0.9415, 0.7448, 0.9219, 0.7448, 0.9219, 0.7448, 0.9415, 0.7448, 0.9415, 0.7695, 0.9219, 0.7695, 0.9219, 0.7695, 0.9415, 0.7695, 0.9415, 0.7943, 0.9219, 0.7943, 0.9219, 0.7943, 0.9415, 0.7943, 0.9415, 0.819, 0.9219, 0.819, 0.07026, 0.9375, 0.9219, 0.9375, 0.9219, 0.9531, 0.07026, 0.9531, 0.001638, 0.9375, 0.001638, 0.9531, -0.04862, 0.9531, -0.04862, 0.9375, 0.05189, 0.9687, 0.05189, 0.9531, 0.001638, 0.9531, 0.001638, 0.9687, 0.03513, 0.9375, 0.05269, 0.9375, 0.05269, 0.9531, 0.03513, 0.9531, 0.07026, 0.9375, 0.07026, 0.9531, 0.07026, 0.9531, 0.07026, 0.9375, 0.001638, 0.9687, 0.001638, 0.9531, -0.04862, 0.9531, -0.04862, 0.9687, 0.9219, 0.9687, 0.9219, 0.9531, 0.9219, 0.9531, 0.9219, 0.9687, 0.05269, 0.9375, 0.07026, 0.9375, 0.07026, 0.9531, 0.05269, 0.9531, 0.9805, 0.9375, 1.0, 0.9375, 1.0, 0.9531, 0.9805, 0.9531, 0.0, 0.9375, 0.01756, 0.9375, 0.01756, 0.9531, 0.0, 0.9531, 0.05189, 0.9375, 0.05189, 0.9531, 0.001638, 0.9531, 0.001638, 0.9375, 0.07026, 0.9375, 0.07026, 0.9531, 0.07026, 0.9531, 0.07026, 0.9375, 0.9415, 0.9375, 0.961, 0.9375, 0.961, 0.9531, 0.9415, 0.9531, 0.01756, 0.9375, 0.03513, 0.9375, 0.03513, 0.9531, 0.01756, 0.9531, 0.961, 0.9375, 0.9805, 0.9375, 0.9805, 0.9531, 0.961, 0.9531, 0.9219, 0.9375, 0.9415, 0.9375, 0.9415, 0.9531, 0.9219, 0.9531, 0.07026, 0.8437, 0.9219, 0.8437, 0.9219, 0.8594, 0.07026, 0.8594, 0.961, 0.8437, 0.9805, 0.8437, 0.9805, 0.8594, 0.961, 0.8594, 0.001638, 0.8437, 0.001638, 0.8594, -0.04862, 0.8594, -0.04862, 0.8437, 0.9219, 0.875, 0.9219, 0.8594, 0.9219, 0.8594, 0.9219, 0.875, 0.05189, 0.8437, 0.05189, 0.8594, 0.001638, 0.8594, 0.001638, 0.8437, 0.9805, 0.8437, 1.0, 0.8437, 1.0, 0.8594, 0.9805, 0.8594, 0.9219, 0.8437, 0.9415, 0.8437, 0.9415, 0.8594, 0.9219, 0.8594, 0.9415, 0.8437, 0.961, 0.8437, 0.961, 0.8594, 0.9415, 0.8594, 0.9219, 0.72, 0.9415, 0.72, 0.9415, 0.7324, 0.9219, 0.7324, 0.9805, 0.72, 1.0, 0.72, 1.0, 0.7324, 0.9805, 0.7324, 0.0, 0.72, 0.01756, 0.72, 0.01756, 0.7324, 0.0, 0.7324, 0.01756, 0.72, 0.03513, 0.72, 0.03513, 0.7324, 0.01756, 0.7324, 0.05269, 0.72, 0.07026, 0.72, 0.07026, 0.7324, 0.05269, 0.7324, 0.9415, 0.72, 0.961, 0.72, 0.961, 0.7324, 0.9415, 0.7324, 0.961, 0.72, 0.9805, 0.72, 0.9805, 0.7324, 0.961, 0.7324, 0.001638, 0.72, 0.001638, 0.7324, -0.04862, 0.7324, -0.04862, 0.72, 0.001638, 0.7448, 0.001638, 0.7324, -0.04862, 0.7324, -0.04862, 0.7448, 0.9219, 0.7448, 0.9219, 0.7324, 0.9219, 0.7324, 0.9219, 0.7448, 0.07026, 0.72, 0.07026, 0.7324, 0.07026, 0.7324, 0.07026, 0.72, 0.05189, 0.7448, 0.05189, 0.7324, 0.001638, 0.7324, 0.001638, 0.7448, 0.05189, 0.72, 0.05189, 0.7324, 0.001638, 0.7324, 0.001638, 0.72, 0.03513, 0.72, 0.05269, 0.72, 0.05269, 0.7324, 0.03513, 0.7324, 0.07026, 0.72, 0.9219, 0.72, 0.9219, 0.7324, 0.07026, 0.7324, 0.001638, 0.8376, 0.001638, 0.8314, -0.04862, 0.8314, -0.04862, 0.8376, 0.9219, 0.8376, 0.9219, 0.8314, 0.9219, 0.8314, 0.9219, 0.8376, 0.05189, 0.8376, 0.05189, 0.8314, 0.001638, 0.8314, 0.001638, 0.8376, 0.07026, 0.819, 0.9219, 0.819, 0.9219, 0.8314, 0.07026, 0.8314, 0.03513, 0.819, 0.05269, 0.819, 0.05269, 0.8314, 0.03513, 0.8314, 0.05189, 0.819, 0.05189, 0.8314, 0.001638, 0.8314, 0.001638, 0.819, 0.07026, 0.819, 0.07026, 0.8314, 0.07026, 0.8314, 0.07026, 0.819, 0.001638, 0.819, 0.001638, 0.8314, -0.04862, 0.8314, -0.04862, 0.819, 0.961, 0.819, 0.9805, 0.819, 0.9805, 0.8314, 0.961, 0.8314, 0.9415, 0.819, 0.961, 0.819, 0.961, 0.8314, 0.9415, 0.8314, 0.05269, 0.819, 0.07026, 0.819, 0.07026, 0.8314, 0.05269, 0.8314, 0.01756, 0.819, 0.03513, 0.819, 0.03513, 0.8314, 0.01756, 0.8314, 0.0, 0.819, 0.01756, 0.819, 0.01756, 0.8314, 0.0, 0.8314, 0.9805, 0.819, 1.0, 0.819, 1.0, 0.8314, 0.9805, 0.8314, 0.9219, 0.819, 0.9415, 0.819, 0.9415, 0.8314, 0.9219, 0.8314, 0.05189, 0.8437, 0.05189, 0.8376, 0.001638, 0.8376, 0.001638, 0.8437, 0.9219, 0.8437, 0.9219, 0.8376, 0.9219, 0.8376, 0.9219, 0.8437, 0.001638, 0.8437, 0.001638, 0.8376, -0.04862, 0.8376, -0.04862, 0.8437, 0.07026, 0.8314, 0.9219, 0.8314, 0.9219, 0.8376, 0.07026, 0.8376, 0.03513, 0.8314, 0.05269, 0.8314, 0.05269, 0.8376, 0.03513, 0.8376, 0.05189, 0.8314, 0.05189, 0.8376, 0.001638, 0.8376, 0.001638, 0.8314, 0.07026, 0.8314, 0.07026, 0.8376, 0.07026, 0.8376, 0.07026, 0.8314, 0.001638, 0.8314, 0.001638, 0.8376, -0.04862, 0.8376, -0.04862, 0.8314, 0.961, 0.8314, 0.9805, 0.8314, 0.9805, 0.8376, 0.961, 0.8376, 0.9415, 0.8314, 0.961, 0.8314, 0.961, 0.8376, 0.9415, 0.8376, 0.05269, 0.8314, 0.07026, 0.8314, 0.07026, 0.8376, 0.05269, 0.8376, 0.01756, 0.8314, 0.03513, 0.8314, 0.03513, 0.8376, 0.01756, 0.8376, 0.0, 0.8314, 0.01756, 0.8314, 0.01756, 0.8376, 0.0, 0.8376, 0.9805, 0.8314, 1.0, 0.8314, 1.0, 0.8376, 0.9805, 0.8376, 0.9219, 0.8314, 0.9415, 0.8314, 0.9415, 0.8376, 0.9219, 0.8376])
me_reac2_7.materials.append(mat_reac2_7)
me_reac2_7.use_remesh_preserve_volume = False
me_reac2_7.use_remesh_preserve_attributes = False
me_reac2_7.use_mirror_vertex_groups = False
me_reac2_7.update()

# ---- objects
ob_reac2_7_mesh = bpy.data.objects.new('reac2_7_mesh', me_reac2_7)

# ---- transforms, parenting, visibility, modifiers, constraints
ob_reac2_7_mesh.location = (0.0, 0.0, 0.0)
ob_reac2_7_mesh.lineart.crease_threshold = 0.0

# ---- collection membership
col_collection_1.objects.link(ob_reac2_7_mesh)

# ---- scene / render settings (as saved in the file)
scene.frame_start = 1; scene.frame_end = 2; scene.frame_set(1)
scene.render.engine = 'BLENDER_EEVEE_NEXT'
scene.render.resolution_percentage = 50
scene.render.dither_intensity = 0.0
scene.cycles.use_denoising = False
scene.cycles.samples = 128
scene.cycles.sampling_pattern = 'TABULATED_SOBOL'
scene.cycles.light_sampling_threshold = 0.0
scene.cycles.use_adaptive_sampling = False
scene.cycles.use_light_tree = False
scene.cycles.blur_glossy = 0.0
scene.cycles.sample_clamp_indirect = 0.0
scene.view_settings.view_transform = 'Standard'
bpy.context.view_layer.update()

# ---- added for rendering (the .blend has no active camera and no usable light): camera, sun
cam_auto = bpy.data.cameras.new('AutoCamera')
cam_auto.lens = 50.0
cam_auto.sensor_width = 36.0
cam_auto.clip_end = 1000.0
ob_auto_camera = bpy.data.objects.new('AutoCamera', cam_auto)
scene.collection.objects.link(ob_auto_camera)
ob_auto_camera.location = (3.35151, -2.80181, 2.68121)
ob_auto_camera.rotation_euler = (1.09748, -7.21219e-08, 0.694738)
scene.camera = ob_auto_camera
light_auto_sun = bpy.data.lights.new('AutoSun', 'SUN')
light_auto_sun.energy = 3.0
light_auto_sun.angle = 0.0523599
ob_auto_sun = bpy.data.objects.new('AutoSun', light_auto_sun)
scene.collection.objects.link(ob_auto_sun)
ob_auto_sun.rotation_euler = (0.872665, 0.174533, 0.523599)
bpy.context.view_layer.update()
